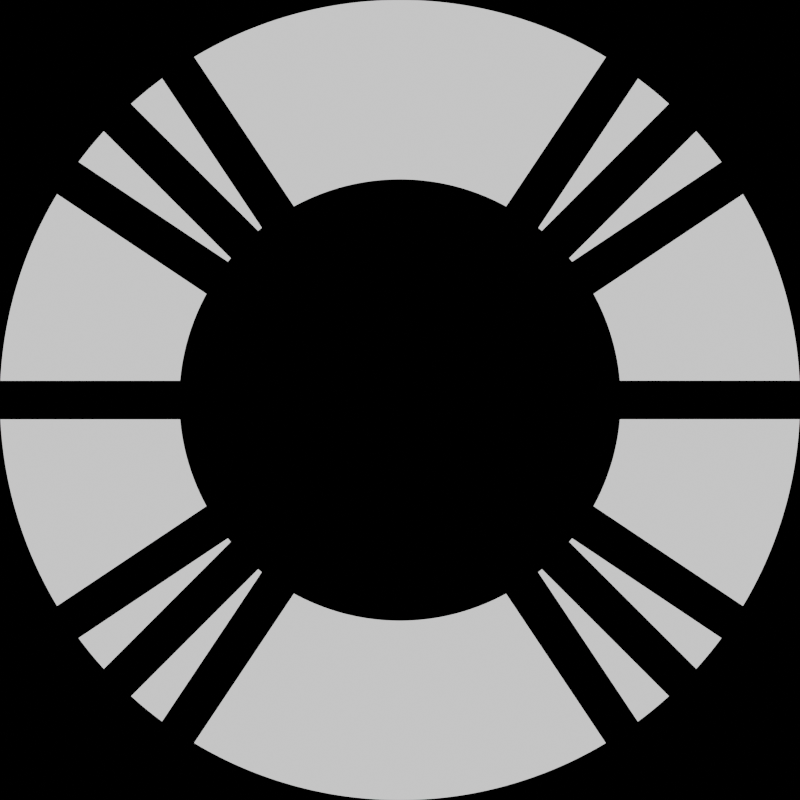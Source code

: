 # Source: crispyfortress_icon.blend  (saved by Blender 4.2.66; exported with 4.5.12 LTS)
import bpy
from mathutils import Matrix  # noqa: F401  (used for matrix-valued properties, if any)

bpy.ops.wm.read_factory_settings(use_empty=True)
scene = bpy.context.scene
scene.name = 'Scene'

# ---- collections
col_collection = bpy.data.collections.new('Collection'); scene.collection.children.link(col_collection)

# ---- materials (node trees are filled in below, after node groups)
mat_material_001 = bpy.data.materials.new('Material.001')
mat_material = bpy.data.materials.new('Material')
mat_material.alpha_threshold = 0.0
mat_material.use_transparent_shadow = False
mat_material.roughness = 0.5
mat_material.line_color = (0.0, 0.0, 0.0, 1.0)

# ---- material node trees
mat_material_001.use_nodes = True; mat_material_001.node_tree.nodes.clear()
_N = mat_material_001.node_tree.nodes; _L = mat_material_001.node_tree.links
n0 = _N.new('ShaderNodeOutputMaterial'); n0.name = 'Material Output'; n0.location = (300, 300)
n1 = _N.new('ShaderNodeValToRGB'); n1.name = 'Color Ramp'; n1.location = (-83, 268)
while len(n1.color_ramp.elements) > 1: n1.color_ramp.elements.remove(n1.color_ramp.elements[-1])
n1.color_ramp.elements[0].position = 0.0; n1.color_ramp.elements[0].color = (0.0, 0.0, 0.0, 1.0)
_e = n1.color_ramp.elements.new(1.0); _e.color = (1.0, 1.0, 1.0, 1.0)
n1.inputs[0].default_value = 1.0
_L.new(n1.outputs[0], n0.inputs[0])
n0.is_active_output = True
mat_material.use_nodes = True; mat_material.node_tree.nodes.clear()
_N = mat_material.node_tree.nodes; _L = mat_material.node_tree.links
n0 = _N.new('ShaderNodeOutputMaterial'); n0.name = 'Material Output'; n0.location = (300, 300)
n1 = _N.new('ShaderNodeValToRGB'); n1.name = 'Color Ramp'; n1.location = (-134, 279)
while len(n1.color_ramp.elements) > 1: n1.color_ramp.elements.remove(n1.color_ramp.elements[-1])
n1.color_ramp.elements[0].position = 0.0; n1.color_ramp.elements[0].color = (0.0, 0.0, 0.0, 1.0)
_e = n1.color_ramp.elements.new(1.0); _e.color = (1.0, 1.0, 1.0, 1.0)
n1.inputs[0].default_value = 0.0
_L.new(n1.outputs[0], n0.inputs[0])
n0.is_active_output = True

# ---- world
world_world = bpy.data.worlds.new('World'); scene.world = world_world
world_world.use_nodes = True; world_world.node_tree.nodes.clear()
_N = world_world.node_tree.nodes; _L = world_world.node_tree.links
n0 = _N.new('ShaderNodeOutputWorld'); n0.name = 'World Output'; n0.location = (300, 300)
n1 = _N.new('ShaderNodeBackground'); n1.name = 'Background'; n1.location = (10, 300)
n1.inputs[0].default_value = (0.05088, 0.05088, 0.05088, 1.0)
_L.new(n1.outputs[0], n0.inputs[0])
n0.is_active_output = True
world_world.color = (0.05088, 0.05088, 0.05088)
world_world.sun_shadow_jitter_overblur = 0.0

# ---- cameras
cam_camera_001 = bpy.data.cameras.new('Camera.001')
cam_camera_001.type = 'ORTHO'
cam_camera_001.ortho_scale = 2.0

# ---- meshes
me_plane = bpy.data.meshes.new('Plane')
me_plane.from_pydata([(0.0, 1.0, 0.0), (-0.01227, 0.9999, 0.0), (-0.02454, 0.9997, 0.0), (-0.03681, 0.9993, 0.0), (-0.04907, 0.9988, 0.0), (-0.06132, 0.9981, 0.0), (-0.07356, 0.9973, 0.0), (-0.0858, 0.9963, 0.0), (-0.09802, 0.9952, 0.0), (-0.1102, 0.9939, 0.0), (-0.1224, 0.9925, 0.0), (-0.1346, 0.9909, 0.0), (-0.1467, 0.9892, 0.0), (-0.1589, 0.9873, 0.0), (-0.171, 0.9853, 0.0), (-0.183, 0.9831, 0.0), (-0.1951, 0.9808, 0.0), (-0.2071, 0.9783, 0.0), (-0.2191, 0.9757, 0.0), (-0.2311, 0.9729, 0.0), (-0.243, 0.97, 0.0), (-0.2549, 0.967, 0.0), (-0.2667, 0.9638, 0.0), (-0.2785, 0.9604, 0.0), (-0.2903, 0.9569, 0.0), (-0.302, 0.9533, 0.0), (-0.3137, 0.9495, 0.0), (-0.3253, 0.9456, 0.0), (-0.3369, 0.9415, 0.0), (-0.3484, 0.9373, 0.0), (-0.3599, 0.933, 0.0), (-0.3713, 0.9285, 0.0), (-0.3827, 0.9239, 0.0), (-0.394, 0.9191, 0.0), (-0.4052, 0.9142, 0.0), (-0.4164, 0.9092, 0.0), (-0.4276, 0.904, 0.0), (-0.4386, 0.8987, 0.0), (-0.4496, 0.8932, 0.0), (-0.4605, 0.8876, 0.0), (-0.4714, 0.8819, 0.0), (-0.4822, 0.8761, 0.0), (-0.4929, 0.8701, 0.0), (-0.5035, 0.864, 0.0), (-0.5141, 0.8577, 0.0), (-0.5246, 0.8514, 0.0), (-0.535, 0.8449, 0.0), (-0.5453, 0.8382, 0.0), (-0.5556, 0.8315, 0.0), (-0.5657, 0.8246, 0.0), (-0.5758, 0.8176, 0.0), (-0.5858, 0.8105, 0.0), (-0.5957, 0.8032, 0.0), (-0.6055, 0.7958, 0.0), (-0.6152, 0.7883, 0.0), (-0.6249, 0.7807, 0.0), (-0.6344, 0.773, 0.0), (-0.6438, 0.7652, 0.0), (-0.6532, 0.7572, 0.0), (-0.6624, 0.7491, 0.0), (-0.6716, 0.741, 0.0), (-0.6806, 0.7327, 0.0), (-0.6895, 0.7242, 0.0), (-0.6984, 0.7157, 0.0), (-0.7071, 0.7071, 0.0), (-0.7157, 0.6984, 0.0), (-0.7242, 0.6895, 0.0), (-0.7327, 0.6806, 0.0), (-0.741, 0.6716, 0.0), (-0.7491, 0.6624, 0.0), (-0.7572, 0.6532, 0.0), (-0.7652, 0.6438, 0.0), (-0.773, 0.6344, 0.0), (-0.7807, 0.6249, 0.0), (-0.7883, 0.6152, 0.0), (-0.7958, 0.6055, 0.0), (-0.8032, 0.5957, 0.0), (-0.8105, 0.5858, 0.0), (-0.8176, 0.5758, 0.0), (-0.8246, 0.5657, 0.0), (-0.8315, 0.5556, 0.0), (-0.8382, 0.5453, 0.0), (-0.8449, 0.535, 0.0), (-0.8514, 0.5246, 0.0), (-0.8577, 0.5141, 0.0), (-0.864, 0.5035, 0.0), (-0.8701, 0.4929, 0.0), (-0.8761, 0.4822, 0.0), (-0.8819, 0.4714, 0.0), (-0.8876, 0.4605, 0.0), (-0.8932, 0.4496, 0.0), (-0.8987, 0.4386, 0.0), (-0.904, 0.4276, 0.0), (-0.9092, 0.4164, 0.0), (-0.9142, 0.4052, 0.0), (-0.9191, 0.394, 0.0), (-0.9239, 0.3827, 0.0), (-0.9285, 0.3713, 0.0), (-0.933, 0.3599, 0.0), (-0.9373, 0.3484, 0.0), (-0.9415, 0.3369, 0.0), (-0.9456, 0.3253, 0.0), (-0.9495, 0.3137, 0.0), (-0.9533, 0.302, 0.0), (-0.9569, 0.2903, 0.0), (-0.9604, 0.2785, 0.0), (-0.9638, 0.2667, 0.0), (-0.967, 0.2549, 0.0), (-0.97, 0.243, 0.0), (-0.9729, 0.2311, 0.0), (-0.9757, 0.2191, 0.0), (-0.9783, 0.2071, 0.0), (-0.9808, 0.1951, 0.0), (-0.9831, 0.183, 0.0), (-0.9853, 0.171, 0.0), (-0.9873, 0.1589, 0.0), (-0.9892, 0.1467, 0.0), (-0.9909, 0.1346, 0.0), (-0.9925, 0.1224, 0.0), (-0.9939, 0.1102, 0.0), (-0.9952, 0.09802, 0.0), (-0.9963, 0.0858, 0.0), (-0.9973, 0.07356, 0.0), (-0.9981, 0.06132, 0.0), (-0.9988, 0.04907, 0.0), (-0.9993, 0.03681, 0.0), (-0.9997, 0.02454, 0.0), (-0.9999, 0.01227, 0.0), (-1.0, 0.0, 0.0), (-0.9999, -0.01227, 0.0), (-0.9997, -0.02454, 0.0), (-0.9993, -0.03681, 0.0), (-0.9988, -0.04907, 0.0), (-0.9981, -0.06132, 0.0), (-0.9973, -0.07356, 0.0), (-0.9963, -0.0858, 0.0), (-0.9952, -0.09802, 0.0), (-0.9939, -0.1102, 0.0), (-0.9925, -0.1224, 0.0), (-0.9909, -0.1346, 0.0), (-0.9892, -0.1467, 0.0), (-0.9873, -0.1589, 0.0), (-0.9853, -0.171, 0.0), (-0.9831, -0.183, 0.0), (-0.9808, -0.1951, 0.0), (-0.9783, -0.2071, 0.0), (-0.9757, -0.2191, 0.0), (-0.9729, -0.2311, 0.0), (-0.97, -0.243, 0.0), (-0.967, -0.2549, 0.0), (-0.9638, -0.2667, 0.0), (-0.9604, -0.2785, 0.0), (-0.9569, -0.2903, 0.0), (-0.9533, -0.302, 0.0), (-0.9495, -0.3137, 0.0), (-0.9456, -0.3253, 0.0), (-0.9415, -0.3369, 0.0), (-0.9373, -0.3484, 0.0), (-0.933, -0.3599, 0.0), (-0.9285, -0.3713, 0.0), (-0.9239, -0.3827, 0.0), (-0.9191, -0.394, 0.0), (-0.9142, -0.4052, 0.0), (-0.9092, -0.4164, 0.0), (-0.904, -0.4276, 0.0), (-0.8987, -0.4386, 0.0), (-0.8932, -0.4496, 0.0), (-0.8876, -0.4605, 0.0), (-0.8819, -0.4714, 0.0), (-0.8761, -0.4822, 0.0), (-0.8701, -0.4929, 0.0), (-0.864, -0.5035, 0.0), (-0.8577, -0.5141, 0.0), (-0.8514, -0.5246, 0.0), (-0.8449, -0.535, 0.0), (-0.8382, -0.5453, 0.0), (-0.8315, -0.5556, 0.0), (-0.8246, -0.5657, 0.0), (-0.8176, -0.5758, 0.0), (-0.8105, -0.5858, 0.0), (-0.8032, -0.5957, 0.0), (-0.7958, -0.6055, 0.0), (-0.7883, -0.6152, 0.0), (-0.7807, -0.6249, 0.0), (-0.773, -0.6344, 0.0), (-0.7652, -0.6438, 0.0), (-0.7572, -0.6532, 0.0), (-0.7491, -0.6624, 0.0), (-0.741, -0.6716, 0.0), (-0.7327, -0.6806, 0.0), (-0.7242, -0.6895, 0.0), (-0.7157, -0.6984, 0.0), (-0.7071, -0.7071, 0.0), (-0.6984, -0.7157, 0.0), (-0.6895, -0.7242, 0.0), (-0.6806, -0.7327, 0.0), (-0.6716, -0.741, 0.0), (-0.6624, -0.7491, 0.0), (-0.6532, -0.7572, 0.0), (-0.6438, -0.7652, 0.0), (-0.6344, -0.773, 0.0), (-0.6249, -0.7807, 0.0), (-0.6152, -0.7883, 0.0), (-0.6055, -0.7958, 0.0), (-0.5957, -0.8032, 0.0), (-0.5858, -0.8105, 0.0), (-0.5758, -0.8176, 0.0), (-0.5657, -0.8246, 0.0), (-0.5556, -0.8315, 0.0), (-0.5453, -0.8382, 0.0), (-0.535, -0.8449, 0.0), (-0.5246, -0.8514, 0.0), (-0.5141, -0.8577, 0.0), (-0.5035, -0.864, 0.0), (-0.4929, -0.8701, 0.0), (-0.4822, -0.8761, 0.0), (-0.4714, -0.8819, 0.0), (-0.4605, -0.8876, 0.0), (-0.4496, -0.8932, 0.0), (-0.4386, -0.8987, 0.0), (-0.4276, -0.904, 0.0), (-0.4164, -0.9092, 0.0), (-0.4052, -0.9142, 0.0), (-0.394, -0.9191, 0.0), (-0.3827, -0.9239, 0.0), (-0.3713, -0.9285, 0.0), (-0.3599, -0.933, 0.0), (-0.3484, -0.9373, 0.0), (-0.3369, -0.9415, 0.0), (-0.3253, -0.9456, 0.0), (-0.3137, -0.9495, 0.0), (-0.302, -0.9533, 0.0), (-0.2903, -0.9569, 0.0), (-0.2785, -0.9604, 0.0), (-0.2667, -0.9638, 0.0), (-0.2549, -0.967, 0.0), (-0.243, -0.97, 0.0), (-0.2311, -0.9729, 0.0), (-0.2191, -0.9757, 0.0), (-0.2071, -0.9783, 0.0), (-0.1951, -0.9808, 0.0), (-0.183, -0.9831, 0.0), (-0.171, -0.9853, 0.0), (-0.1589, -0.9873, 0.0), (-0.1467, -0.9892, 0.0), (-0.1346, -0.9909, 0.0), (-0.1224, -0.9925, 0.0), (-0.1102, -0.9939, 0.0), (-0.09802, -0.9952, 0.0), (-0.0858, -0.9963, 0.0), (-0.07356, -0.9973, 0.0), (-0.06132, -0.9981, 0.0), (-0.04907, -0.9988, 0.0), (-0.03681, -0.9993, 0.0), (-0.02454, -0.9997, 0.0), (-0.01227, -0.9999, 0.0), (0.0, -1.0, 0.0), (0.01227, -0.9999, 0.0), (0.02454, -0.9997, 0.0), (0.03681, -0.9993, 0.0), (0.04907, -0.9988, 0.0), (0.06132, -0.9981, 0.0), (0.07356, -0.9973, 0.0), (0.0858, -0.9963, 0.0), (0.09802, -0.9952, 0.0), (0.1102, -0.9939, 0.0), (0.1224, -0.9925, 0.0), (0.1346, -0.9909, 0.0), (0.1467, -0.9892, 0.0), (0.1589, -0.9873, 0.0), (0.171, -0.9853, 0.0), (0.183, -0.9831, 0.0), (0.1951, -0.9808, 0.0), (0.2071, -0.9783, 0.0), (0.2191, -0.9757, 0.0), (0.2311, -0.9729, 0.0), (0.243, -0.97, 0.0), (0.2549, -0.967, 0.0), (0.2667, -0.9638, 0.0), (0.2785, -0.9604, 0.0), (0.2903, -0.9569, 0.0), (0.302, -0.9533, 0.0), (0.3137, -0.9495, 0.0), (0.3253, -0.9456, 0.0), (0.3369, -0.9415, 0.0), (0.3484, -0.9373, 0.0), (0.3599, -0.933, 0.0), (0.3713, -0.9285, 0.0), (0.3827, -0.9239, 0.0), (0.394, -0.9191, 0.0), (0.4052, -0.9142, 0.0), (0.4164, -0.9092, 0.0), (0.4276, -0.904, 0.0), (0.4386, -0.8987, 0.0), (0.4496, -0.8932, 0.0), (0.4605, -0.8876, 0.0), (0.4714, -0.8819, 0.0), (0.4822, -0.8761, 0.0), (0.4929, -0.8701, 0.0), (0.5035, -0.864, 0.0), (0.5141, -0.8577, 0.0), (0.5246, -0.8514, 0.0), (0.535, -0.8449, 0.0), (0.5453, -0.8382, 0.0), (0.5556, -0.8315, 0.0), (0.5657, -0.8246, 0.0), (0.5758, -0.8176, 0.0), (0.5858, -0.8105, 0.0), (0.5957, -0.8032, 0.0), (0.6055, -0.7958, 0.0), (0.6152, -0.7883, 0.0), (0.6249, -0.7807, 0.0), (0.6344, -0.773, 0.0), (0.6438, -0.7652, 0.0), (0.6532, -0.7572, 0.0), (0.6624, -0.7491, 0.0), (0.6716, -0.741, 0.0), (0.6806, -0.7327, 0.0), (0.6895, -0.7242, 0.0), (0.6984, -0.7157, 0.0), (0.7071, -0.7071, 0.0), (0.7157, -0.6984, 0.0), (0.7242, -0.6895, 0.0), (0.7327, -0.6806, 0.0), (0.741, -0.6716, 0.0), (0.7491, -0.6624, 0.0), (0.7572, -0.6532, 0.0), (0.7652, -0.6438, 0.0), (0.773, -0.6344, 0.0), (0.7807, -0.6249, 0.0), (0.7883, -0.6152, 0.0), (0.7958, -0.6055, 0.0), (0.8032, -0.5957, 0.0), (0.8105, -0.5858, 0.0), (0.8176, -0.5758, 0.0), (0.8246, -0.5657, 0.0), (0.8315, -0.5556, 0.0), (0.8382, -0.5453, 0.0), (0.8449, -0.535, 0.0), (0.8514, -0.5246, 0.0), (0.8577, -0.5141, 0.0), (0.864, -0.5035, 0.0), (0.8701, -0.4929, 0.0), (0.8761, -0.4822, 0.0), (0.8819, -0.4714, 0.0), (0.8876, -0.4605, 0.0), (0.8932, -0.4496, 0.0), (0.8987, -0.4386, 0.0), (0.904, -0.4276, 0.0), (0.9092, -0.4164, 0.0), (0.9142, -0.4052, 0.0), (0.9191, -0.394, 0.0), (0.9239, -0.3827, 0.0), (0.9285, -0.3713, 0.0), (0.933, -0.3599, 0.0), (0.9373, -0.3484, 0.0), (0.9415, -0.3369, 0.0), (0.9456, -0.3253, 0.0), (0.9495, -0.3137, 0.0), (0.9533, -0.302, 0.0), (0.9569, -0.2903, 0.0), (0.9604, -0.2785, 0.0), (0.9638, -0.2667, 0.0), (0.967, -0.2549, 0.0), (0.97, -0.243, 0.0), (0.9729, -0.2311, 0.0), (0.9757, -0.2191, 0.0), (0.9783, -0.2071, 0.0), (0.9808, -0.1951, 0.0), (0.9831, -0.183, 0.0), (0.9853, -0.171, 0.0), (0.9873, -0.1589, 0.0), (0.9892, -0.1467, 0.0), (0.9909, -0.1346, 0.0), (0.9925, -0.1224, 0.0), (0.9939, -0.1102, 0.0), (0.9952, -0.09802, 0.0), (0.9963, -0.0858, 0.0), (0.9973, -0.07356, 0.0), (0.9981, -0.06132, 0.0), (0.9988, -0.04907, 0.0), (0.9993, -0.03681, 0.0), (0.9997, -0.02454, 0.0), (0.9999, -0.01227, 0.0), (1.0, 0.0, 0.0), (0.9999, 0.01227, 0.0), (0.9997, 0.02454, 0.0), (0.9993, 0.03681, 0.0), (0.9988, 0.04907, 0.0), (0.9981, 0.06132, 0.0), (0.9973, 0.07356, 0.0), (0.9963, 0.0858, 0.0), (0.9952, 0.09802, 0.0), (0.9939, 0.1102, 0.0), (0.9925, 0.1224, 0.0), (0.9909, 0.1346, 0.0), (0.9892, 0.1467, 0.0), (0.9873, 0.1589, 0.0), (0.9853, 0.171, 0.0), (0.9831, 0.183, 0.0), (0.9808, 0.1951, 0.0), (0.9783, 0.2071, 0.0), (0.9757, 0.2191, 0.0), (0.9729, 0.2311, 0.0), (0.97, 0.243, 0.0), (0.967, 0.2549, 0.0), (0.9638, 0.2667, 0.0), (0.9604, 0.2785, 0.0), (0.9569, 0.2903, 0.0), (0.9533, 0.302, 0.0), (0.9495, 0.3137, 0.0), (0.9456, 0.3253, 0.0), (0.9415, 0.3369, 0.0), (0.9373, 0.3484, 0.0), (0.933, 0.3599, 0.0), (0.9285, 0.3713, 0.0), (0.9239, 0.3827, 0.0), (0.9191, 0.394, 0.0), (0.9142, 0.4052, 0.0), (0.9092, 0.4164, 0.0), (0.904, 0.4276, 0.0), (0.8987, 0.4386, 0.0), (0.8932, 0.4496, 0.0), (0.8876, 0.4605, 0.0), (0.8819, 0.4714, 0.0), (0.8761, 0.4822, 0.0), (0.8701, 0.4929, 0.0), (0.864, 0.5035, 0.0), (0.8577, 0.5141, 0.0), (0.8514, 0.5246, 0.0), (0.8449, 0.535, 0.0), (0.8382, 0.5453, 0.0), (0.8315, 0.5556, 0.0), (0.8246, 0.5657, 0.0), (0.8176, 0.5758, 0.0), (0.8105, 0.5858, 0.0), (0.8032, 0.5957, 0.0), (0.7958, 0.6055, 0.0), (0.7883, 0.6152, 0.0), (0.7807, 0.6249, 0.0), (0.773, 0.6344, 0.0), (0.7652, 0.6438, 0.0), (0.7572, 0.6532, 0.0), (0.7491, 0.6624, 0.0), (0.741, 0.6716, 0.0), (0.7327, 0.6806, 0.0), (0.7242, 0.6895, 0.0), (0.7157, 0.6984, 0.0), (0.7071, 0.7071, 0.0), (0.6984, 0.7157, 0.0), (0.6895, 0.7242, 0.0), (0.6806, 0.7327, 0.0), (0.6716, 0.741, 0.0), (0.6624, 0.7491, 0.0), (0.6532, 0.7572, 0.0), (0.6438, 0.7652, 0.0), (0.6344, 0.773, 0.0), (0.6249, 0.7807, 0.0), (0.6152, 0.7883, 0.0), (0.6055, 0.7958, 0.0), (0.5957, 0.8032, 0.0), (0.5858, 0.8105, 0.0), (0.5758, 0.8176, 0.0), (0.5657, 0.8246, 0.0), (0.5556, 0.8315, 0.0), (0.5453, 0.8382, 0.0), (0.535, 0.8449, 0.0), (0.5246, 0.8514, 0.0), (0.5141, 0.8577, 0.0), (0.5035, 0.864, 0.0), (0.4929, 0.8701, 0.0), (0.4822, 0.8761, 0.0), (0.4714, 0.8819, 0.0), (0.4605, 0.8876, 0.0), (0.4496, 0.8932, 0.0), (0.4386, 0.8987, 0.0), (0.4276, 0.904, 0.0), (0.4164, 0.9092, 0.0), (0.4052, 0.9142, 0.0), (0.394, 0.9191, 0.0), (0.3827, 0.9239, 0.0), (0.3713, 0.9285, 0.0), (0.3599, 0.933, 0.0), (0.3484, 0.9373, 0.0), (0.3369, 0.9415, 0.0), (0.3253, 0.9456, 0.0), (0.3137, 0.9495, 0.0), (0.302, 0.9533, 0.0), (0.2903, 0.9569, 0.0), (0.2785, 0.9604, 0.0), (0.2667, 0.9638, 0.0), (0.2549, 0.967, 0.0), (0.243, 0.97, 0.0), (0.2311, 0.9729, 0.0), (0.2191, 0.9757, 0.0), (0.2071, 0.9783, 0.0), (0.1951, 0.9808, 0.0), (0.183, 0.9831, 0.0), (0.171, 0.9853, 0.0), (0.1589, 0.9873, 0.0), (0.1467, 0.9892, 0.0), (0.1346, 0.9909, 0.0), (0.1224, 0.9925, 0.0), (0.1102, 0.9939, 0.0), (0.09802, 0.9952, 0.0), (0.0858, 0.9963, 0.0), (0.07356, 0.9973, 0.0), (0.06132, 0.9981, 0.0), (0.04907, 0.9988, 0.0), (0.03681, 0.9993, 0.0), (0.02454, 0.9997, 0.0), (0.01227, 0.9999, 0.0), (0.006773, 0.5519, 0.0), (0.01354, 0.5517, 0.0), (0.02031, 0.5515, 0.0), (0.02708, 0.5512, 0.0), (0.03384, 0.5509, 0.0), (0.0406, 0.5504, 0.0), (0.04735, 0.5499, 0.0), (0.0541, 0.5492, 0.0), (0.06083, 0.5485, 0.0), (0.06756, 0.5477, 0.0), (0.07427, 0.5469, 0.0), (0.08098, 0.5459, 0.0), (0.08767, 0.5449, 0.0), (0.09435, 0.5438, 0.0), (0.101, 0.5426, 0.0), (0.1077, 0.5413, 0.0), (0.1143, 0.5399, 0.0), (0.1209, 0.5385, 0.0), (0.1275, 0.537, 0.0), (0.1341, 0.5354, 0.0), (0.1407, 0.5337, 0.0), (0.1472, 0.5319, 0.0), (0.1537, 0.5301, 0.0), (0.1602, 0.5281, 0.0), (0.1667, 0.5261, 0.0), (0.1731, 0.524, 0.0), (0.1795, 0.5219, 0.0), (0.1859, 0.5196, 0.0), (0.1923, 0.5173, 0.0), (0.1986, 0.5149, 0.0), (0.2049, 0.5124, 0.0), (0.2112, 0.5099, 0.0), (0.2174, 0.5073, 0.0), (0.2237, 0.5045, 0.0), (0.2298, 0.5018, 0.0), (0.236, 0.4989, 0.0), (0.2421, 0.496, 0.0), (0.2481, 0.493, 0.0), (0.2542, 0.4899, 0.0), (0.2602, 0.4867, 0.0), (0.2661, 0.4835, 0.0), (0.272, 0.4802, 0.0), (0.2779, 0.4768, 0.0), (0.2837, 0.4734, 0.0), (0.2895, 0.4699, 0.0), (0.2953, 0.4663, 0.0), (0.301, 0.4626, 0.0), (0.3066, 0.4589, 0.0), (0.3122, 0.4551, 0.0), (0.3178, 0.4512, 0.0), (0.3233, 0.4473, 0.0), (0.3288, 0.4433, 0.0), (0.3342, 0.4392, 0.0), (0.3395, 0.4351, 0.0), (0.3449, 0.4309, 0.0), (0.3501, 0.4266, 0.0), (0.3553, 0.4223, 0.0), (0.3605, 0.4179, 0.0), (0.3656, 0.4134, 0.0), (0.3706, 0.4089, 0.0), (0.3756, 0.4043, 0.0), (0.3806, 0.3997, 0.0), (0.3854, 0.395, 0.0), (0.3902, 0.3902, 0.0), (0.395, 0.3854, 0.0), (0.3997, 0.3806, 0.0), (0.4043, 0.3756, 0.0), (0.4089, 0.3706, 0.0), (0.4134, 0.3656, 0.0), (0.4179, 0.3605, 0.0), (0.4223, 0.3553, 0.0), (0.4266, 0.3501, 0.0), (0.4309, 0.3449, 0.0), (0.4351, 0.3395, 0.0), (0.4392, 0.3342, 0.0), (0.4433, 0.3288, 0.0), (0.4473, 0.3233, 0.0), (0.4512, 0.3178, 0.0), (0.4551, 0.3122, 0.0), (0.4589, 0.3066, 0.0), (0.4626, 0.301, 0.0), (0.4663, 0.2953, 0.0), (0.4699, 0.2895, 0.0), (0.4734, 0.2837, 0.0), (0.4768, 0.2779, 0.0), (0.4802, 0.272, 0.0), (0.4835, 0.2661, 0.0), (0.4867, 0.2602, 0.0), (0.4899, 0.2542, 0.0), (0.493, 0.2481, 0.0), (0.496, 0.2421, 0.0), (0.4989, 0.236, 0.0), (0.5018, 0.2298, 0.0), (0.5045, 0.2237, 0.0), (0.5073, 0.2174, 0.0), (0.5099, 0.2112, 0.0), (0.5124, 0.2049, 0.0), (0.5149, 0.1986, 0.0), (0.5173, 0.1923, 0.0), (0.5196, 0.1859, 0.0), (0.5219, 0.1795, 0.0), (0.524, 0.1731, 0.0), (0.5261, 0.1667, 0.0), (0.5281, 0.1602, 0.0), (0.5301, 0.1537, 0.0), (0.5319, 0.1472, 0.0), (0.5337, 0.1407, 0.0), (0.5354, 0.1341, 0.0), (0.537, 0.1275, 0.0), (0.5385, 0.1209, 0.0), (0.5399, 0.1143, 0.0), (0.5413, 0.1077, 0.0), (0.5426, 0.101, 0.0), (0.5438, 0.09435, 0.0), (0.5449, 0.08767, 0.0), (0.5459, 0.08098, 0.0), (0.5469, 0.07427, 0.0), (0.5477, 0.06756, 0.0), (0.5485, 0.06083, 0.0), (0.5492, 0.0541, 0.0), (0.5499, 0.04735, 0.0), (0.5504, 0.0406, 0.0), (0.5509, 0.03384, 0.0), (0.5512, 0.02708, 0.0), (0.5515, 0.02031, 0.0), (0.5517, 0.01354, 0.0), (0.5519, 0.006773, 0.0), (0.5519, 0.0, 0.0), (0.5519, -0.006773, 0.0), (0.5517, -0.01354, 0.0), (0.5515, -0.02031, 0.0), (0.5512, -0.02708, 0.0), (0.5509, -0.03384, 0.0), (0.5504, -0.0406, 0.0), (0.5499, -0.04735, 0.0), (0.5492, -0.0541, 0.0), (0.5485, -0.06083, 0.0), (0.5477, -0.06756, 0.0), (0.5469, -0.07427, 0.0), (0.5459, -0.08098, 0.0), (0.5449, -0.08767, 0.0), (0.5438, -0.09435, 0.0), (0.5426, -0.101, 0.0), (0.5413, -0.1077, 0.0), (0.5399, -0.1143, 0.0), (0.5385, -0.1209, 0.0), (0.537, -0.1275, 0.0), (0.5354, -0.1341, 0.0), (0.5337, -0.1407, 0.0), (0.5319, -0.1472, 0.0), (0.5301, -0.1537, 0.0), (0.5281, -0.1602, 0.0), (0.5261, -0.1667, 0.0), (0.524, -0.1731, 0.0), (0.5219, -0.1795, 0.0), (0.5196, -0.1859, 0.0), (0.5173, -0.1923, 0.0), (0.5149, -0.1986, 0.0), (0.5124, -0.2049, 0.0), (0.5099, -0.2112, 0.0), (0.5073, -0.2174, 0.0), (0.5045, -0.2237, 0.0), (0.5018, -0.2298, 0.0), (0.4989, -0.236, 0.0), (0.496, -0.2421, 0.0), (0.493, -0.2481, 0.0), (0.4899, -0.2542, 0.0), (0.4867, -0.2602, 0.0), (0.4835, -0.2661, 0.0), (0.4802, -0.272, 0.0), (0.4768, -0.2779, 0.0), (0.4734, -0.2837, 0.0), (0.4699, -0.2895, 0.0), (0.4663, -0.2953, 0.0), (0.4626, -0.301, 0.0), (0.4589, -0.3066, 0.0), (0.4551, -0.3122, 0.0), (0.4512, -0.3178, 0.0), (0.4473, -0.3233, 0.0), (0.4433, -0.3288, 0.0), (0.4392, -0.3342, 0.0), (0.4351, -0.3395, 0.0), (0.4309, -0.3449, 0.0), (0.4266, -0.3501, 0.0), (0.4223, -0.3553, 0.0), (0.4179, -0.3605, 0.0), (0.4134, -0.3656, 0.0), (0.4089, -0.3706, 0.0), (0.4043, -0.3756, 0.0), (0.3997, -0.3806, 0.0), (0.395, -0.3854, 0.0), (0.3902, -0.3902, 0.0), (0.3854, -0.395, 0.0), (0.3806, -0.3997, 0.0), (0.3756, -0.4043, 0.0), (0.3706, -0.4089, 0.0), (0.3656, -0.4134, 0.0), (0.3605, -0.4179, 0.0), (0.3553, -0.4223, 0.0), (0.3501, -0.4266, 0.0), (0.3449, -0.4309, 0.0), (0.3395, -0.4351, 0.0), (0.3342, -0.4392, 0.0), (0.3288, -0.4433, 0.0), (0.3233, -0.4473, 0.0), (0.3178, -0.4512, 0.0), (0.3122, -0.4551, 0.0), (0.3066, -0.4589, 0.0), (0.301, -0.4626, 0.0), (0.2953, -0.4663, 0.0), (0.2895, -0.4699, 0.0), (0.2837, -0.4734, 0.0), (0.2779, -0.4768, 0.0), (0.272, -0.4802, 0.0), (0.2661, -0.4835, 0.0), (0.2602, -0.4867, 0.0), (0.2542, -0.4899, 0.0), (0.2481, -0.493, 0.0), (0.2421, -0.496, 0.0), (0.236, -0.4989, 0.0), (0.2298, -0.5018, 0.0), (0.2237, -0.5045, 0.0), (0.2174, -0.5073, 0.0), (0.2112, -0.5099, 0.0), (0.2049, -0.5124, 0.0), (0.1986, -0.5149, 0.0), (0.1923, -0.5173, 0.0), (0.1859, -0.5196, 0.0), (0.1795, -0.5219, 0.0), (0.1731, -0.524, 0.0), (0.1667, -0.5261, 0.0), (0.1602, -0.5281, 0.0), (0.1537, -0.5301, 0.0), (0.1472, -0.5319, 0.0), (0.1407, -0.5337, 0.0), (0.1341, -0.5354, 0.0), (0.1275, -0.537, 0.0), (0.1209, -0.5385, 0.0), (0.1143, -0.5399, 0.0), (0.1077, -0.5413, 0.0), (0.101, -0.5426, 0.0), (0.09435, -0.5438, 0.0), (0.08767, -0.5449, 0.0), (0.08098, -0.5459, 0.0), (0.07427, -0.5469, 0.0), (0.06756, -0.5477, 0.0), (0.06083, -0.5485, 0.0), (0.0541, -0.5492, 0.0), (0.04735, -0.5499, 0.0), (0.0406, -0.5504, 0.0), (0.03384, -0.5509, 0.0), (0.02708, -0.5512, 0.0), (0.02031, -0.5515, 0.0), (0.01354, -0.5517, 0.0), (0.006773, -0.5519, 0.0), (0.0, -0.5519, 0.0), (-0.006773, -0.5519, 0.0), (-0.01354, -0.5517, 0.0), (-0.02031, -0.5515, 0.0), (-0.02708, -0.5512, 0.0), (-0.03384, -0.5509, 0.0), (-0.0406, -0.5504, 0.0), (-0.04735, -0.5499, 0.0), (-0.0541, -0.5492, 0.0), (-0.06083, -0.5485, 0.0), (-0.06756, -0.5477, 0.0), (-0.07427, -0.5469, 0.0), (-0.08098, -0.5459, 0.0), (-0.08767, -0.5449, 0.0), (-0.09435, -0.5438, 0.0), (-0.101, -0.5426, 0.0), (-0.1077, -0.5413, 0.0), (-0.1143, -0.5399, 0.0), (-0.1209, -0.5385, 0.0), (-0.1275, -0.537, 0.0), (-0.1341, -0.5354, 0.0), (-0.1407, -0.5337, 0.0), (-0.1472, -0.5319, 0.0), (-0.1537, -0.5301, 0.0), (-0.1602, -0.5281, 0.0), (-0.1667, -0.5261, 0.0), (-0.1731, -0.524, 0.0), (-0.1795, -0.5219, 0.0), (-0.1859, -0.5196, 0.0), (-0.1923, -0.5173, 0.0), (-0.1986, -0.5149, 0.0), (-0.2049, -0.5124, 0.0), (-0.2112, -0.5099, 0.0), (-0.2174, -0.5073, 0.0), (-0.2237, -0.5045, 0.0), (-0.2298, -0.5018, 0.0), (-0.236, -0.4989, 0.0), (-0.2421, -0.496, 0.0), (-0.2481, -0.493, 0.0), (-0.2542, -0.4899, 0.0), (-0.2602, -0.4867, 0.0), (-0.2661, -0.4835, 0.0), (-0.272, -0.4802, 0.0), (-0.2779, -0.4768, 0.0), (-0.2837, -0.4734, 0.0), (-0.2895, -0.4699, 0.0), (-0.2953, -0.4663, 0.0), (-0.301, -0.4626, 0.0), (-0.3066, -0.4589, 0.0), (-0.3122, -0.4551, 0.0), (-0.3178, -0.4512, 0.0), (-0.3233, -0.4473, 0.0), (-0.3288, -0.4433, 0.0), (-0.3342, -0.4392, 0.0), (-0.3395, -0.4351, 0.0), (-0.3449, -0.4309, 0.0), (-0.3501, -0.4266, 0.0), (-0.3553, -0.4223, 0.0), (-0.3605, -0.4179, 0.0), (-0.3656, -0.4134, 0.0), (-0.3706, -0.4089, 0.0), (-0.3756, -0.4043, 0.0), (-0.3806, -0.3997, 0.0), (-0.3854, -0.395, 0.0), (-0.3902, -0.3902, 0.0), (-0.395, -0.3854, 0.0), (-0.3997, -0.3806, 0.0), (-0.4043, -0.3756, 0.0), (-0.4089, -0.3706, 0.0), (-0.4134, -0.3656, 0.0), (-0.4179, -0.3605, 0.0), (-0.4223, -0.3553, 0.0), (-0.4266, -0.3501, 0.0), (-0.4309, -0.3449, 0.0), (-0.4351, -0.3395, 0.0), (-0.4392, -0.3342, 0.0), (-0.4433, -0.3288, 0.0), (-0.4473, -0.3233, 0.0), (-0.4512, -0.3178, 0.0), (-0.4551, -0.3122, 0.0), (-0.4589, -0.3066, 0.0), (-0.4626, -0.301, 0.0), (-0.4663, -0.2953, 0.0), (-0.4699, -0.2895, 0.0), (-0.4734, -0.2837, 0.0), (-0.4768, -0.2779, 0.0), (-0.4802, -0.272, 0.0), (-0.4835, -0.2661, 0.0), (-0.4867, -0.2602, 0.0), (-0.4899, -0.2542, 0.0), (-0.493, -0.2481, 0.0), (-0.496, -0.2421, 0.0), (-0.4989, -0.236, 0.0), (-0.5018, -0.2298, 0.0), (-0.5045, -0.2237, 0.0), (-0.5073, -0.2174, 0.0), (-0.5099, -0.2112, 0.0), (-0.5124, -0.2049, 0.0), (-0.5149, -0.1986, 0.0), (-0.5173, -0.1923, 0.0), (-0.5196, -0.1859, 0.0), (-0.5219, -0.1795, 0.0), (-0.524, -0.1731, 0.0), (-0.5261, -0.1667, 0.0), (-0.5281, -0.1602, 0.0), (-0.5301, -0.1537, 0.0), (-0.5319, -0.1472, 0.0), (-0.5337, -0.1407, 0.0), (-0.5354, -0.1341, 0.0), (-0.537, -0.1275, 0.0), (-0.5385, -0.1209, 0.0), (-0.5399, -0.1143, 0.0), (-0.5413, -0.1077, 0.0), (-0.5426, -0.101, 0.0), (-0.5438, -0.09435, 0.0), (-0.5449, -0.08767, 0.0), (-0.5459, -0.08098, 0.0), (-0.5469, -0.07427, 0.0), (-0.5477, -0.06756, 0.0), (-0.5485, -0.06083, 0.0), (-0.5492, -0.0541, 0.0), (-0.5499, -0.04735, 0.0), (-0.5504, -0.0406, 0.0), (-0.5509, -0.03384, 0.0), (-0.5512, -0.02708, 0.0), (-0.5515, -0.02031, 0.0), (-0.5517, -0.01354, 0.0), (-0.5519, -0.006773, 0.0), (-0.5519, 0.0, 0.0), (-0.5519, 0.006773, 0.0), (-0.5517, 0.01354, 0.0), (-0.5515, 0.02031, 0.0), (-0.5512, 0.02708, 0.0), (-0.5509, 0.03384, 0.0), (-0.5504, 0.0406, 0.0), (-0.5499, 0.04735, 0.0), (-0.5492, 0.0541, 0.0), (-0.5485, 0.06083, 0.0), (-0.5477, 0.06756, 0.0), (-0.5469, 0.07427, 0.0), (-0.5459, 0.08098, 0.0), (-0.5449, 0.08767, 0.0), (-0.5438, 0.09435, 0.0), (-0.5426, 0.101, 0.0), (-0.5413, 0.1077, 0.0), (-0.5399, 0.1143, 0.0), (-0.5385, 0.1209, 0.0), (-0.537, 0.1275, 0.0), (-0.5354, 0.1341, 0.0), (-0.5337, 0.1407, 0.0), (-0.5319, 0.1472, 0.0), (-0.5301, 0.1537, 0.0), (-0.5281, 0.1602, 0.0), (-0.5261, 0.1667, 0.0), (-0.524, 0.1731, 0.0), (-0.5219, 0.1795, 0.0), (-0.5196, 0.1859, 0.0), (-0.5173, 0.1923, 0.0), (-0.5149, 0.1986, 0.0), (-0.5124, 0.2049, 0.0), (-0.5099, 0.2112, 0.0), (-0.5073, 0.2174, 0.0), (-0.5045, 0.2237, 0.0), (-0.5018, 0.2298, 0.0), (-0.4989, 0.236, 0.0), (-0.496, 0.2421, 0.0), (-0.493, 0.2481, 0.0), (-0.4899, 0.2542, 0.0), (-0.4867, 0.2602, 0.0), (-0.4835, 0.2661, 0.0), (-0.4802, 0.272, 0.0), (-0.4768, 0.2779, 0.0), (-0.4734, 0.2837, 0.0), (-0.4699, 0.2895, 0.0), (-0.4663, 0.2953, 0.0), (-0.4626, 0.301, 0.0), (-0.4589, 0.3066, 0.0), (-0.4551, 0.3122, 0.0), (-0.4512, 0.3178, 0.0), (-0.4473, 0.3233, 0.0), (-0.4433, 0.3288, 0.0), (-0.4392, 0.3342, 0.0), (-0.4351, 0.3395, 0.0), (-0.4309, 0.3449, 0.0), (-0.4266, 0.3501, 0.0), (-0.4223, 0.3553, 0.0), (-0.4179, 0.3605, 0.0), (-0.4134, 0.3656, 0.0), (-0.4089, 0.3706, 0.0), (-0.4043, 0.3756, 0.0), (-0.3997, 0.3806, 0.0), (-0.395, 0.3854, 0.0), (-0.3902, 0.3902, 0.0), (-0.3854, 0.395, 0.0), (-0.3806, 0.3997, 0.0), (-0.3756, 0.4043, 0.0), (-0.3706, 0.4089, 0.0), (-0.3656, 0.4134, 0.0), (-0.3605, 0.4179, 0.0), (-0.3553, 0.4223, 0.0), (-0.3501, 0.4266, 0.0), (-0.3449, 0.4309, 0.0), (-0.3395, 0.4351, 0.0), (-0.3342, 0.4392, 0.0), (-0.3288, 0.4433, 0.0), (-0.3233, 0.4473, 0.0), (-0.3178, 0.4512, 0.0), (-0.3122, 0.4551, 0.0), (-0.3066, 0.4589, 0.0), (-0.301, 0.4626, 0.0), (-0.2953, 0.4663, 0.0), (-0.2895, 0.4699, 0.0), (-0.2837, 0.4734, 0.0), (-0.2779, 0.4768, 0.0), (-0.272, 0.4802, 0.0), (-0.2661, 0.4835, 0.0), (-0.2602, 0.4867, 0.0), (-0.2542, 0.4899, 0.0), (-0.2481, 0.493, 0.0), (-0.2421, 0.496, 0.0), (-0.236, 0.4989, 0.0), (-0.2298, 0.5018, 0.0), (-0.2237, 0.5045, 0.0), (-0.2174, 0.5073, 0.0), (-0.2112, 0.5099, 0.0), (-0.2049, 0.5124, 0.0), (-0.1986, 0.5149, 0.0), (-0.1923, 0.5173, 0.0), (-0.1859, 0.5196, 0.0), (-0.1795, 0.5219, 0.0), (-0.1731, 0.524, 0.0), (-0.1667, 0.5261, 0.0), (-0.1602, 0.5281, 0.0), (-0.1537, 0.5301, 0.0), (-0.1472, 0.5319, 0.0), (-0.1407, 0.5337, 0.0), (-0.1341, 0.5354, 0.0), (-0.1275, 0.537, 0.0), (-0.1209, 0.5385, 0.0), (-0.1143, 0.5399, 0.0), (-0.1077, 0.5413, 0.0), (-0.101, 0.5426, 0.0), (-0.09435, 0.5438, 0.0), (-0.08767, 0.5449, 0.0), (-0.08098, 0.5459, 0.0), (-0.07427, 0.5469, 0.0), (-0.06756, 0.5477, 0.0), (-0.06083, 0.5485, 0.0), (-0.0541, 0.5492, 0.0), (-0.04735, 0.5499, 0.0), (-0.0406, 0.5504, 0.0), (-0.03384, 0.5509, 0.0), (-0.02708, 0.5512, 0.0), (-0.02031, 0.5515, 0.0), (-0.01354, 0.5517, 0.0), (-0.006773, 0.5519, 0.0), (0.0, 0.5519, 0.0)], [], [(241, 240, 783, 782), (105, 104, 919, 918), (447, 446, 577, 576), (311, 310, 713, 712), (34, 33, 990, 989), (104, 103, 920, 919), (240, 239, 784, 783), (310, 309, 714, 713), (446, 445, 578, 577), (103, 102, 921, 920), (33, 32, 991, 990), (309, 308, 715, 714), (239, 238, 785, 784), (102, 101, 922, 921), (445, 444, 579, 578), (308, 307, 716, 715), (32, 31, 992, 991), (101, 100, 923, 922), (411, 410, 613, 612), (238, 237, 786, 785), (307, 306, 717, 716), (410, 409, 614, 613), (444, 443, 580, 579), (100, 99, 924, 923), (203, 202, 821, 820), (31, 30, 993, 992), (306, 305, 718, 717), (409, 408, 615, 614), (237, 236, 787, 786), (0, 511, 512, 1023), (202, 201, 822, 821), (443, 442, 581, 580), (99, 98, 925, 924), (408, 407, 616, 615), (30, 29, 994, 993), (305, 304, 719, 718), (201, 200, 823, 822), (236, 235, 788, 787), (511, 510, 513, 512), (407, 406, 617, 616), (442, 441, 582, 581), (98, 97, 926, 925), (200, 199, 824, 823), (29, 28, 995, 994), (304, 303, 720, 719), (406, 405, 618, 617), (235, 234, 789, 788), (510, 509, 514, 513), (199, 198, 825, 824), (441, 440, 583, 582), (97, 96, 927, 926), (405, 404, 619, 618), (28, 27, 996, 995), (303, 302, 721, 720), (198, 197, 826, 825), (234, 233, 790, 789), (509, 508, 515, 514), (404, 403, 620, 619), (440, 439, 584, 583), (96, 95, 928, 927), (197, 196, 827, 826), (27, 26, 997, 996), (302, 301, 722, 721), (403, 402, 621, 620), (233, 232, 791, 790), (508, 507, 516, 515), (196, 195, 828, 827), (439, 438, 585, 584), (95, 94, 929, 928), (402, 401, 622, 621), (26, 25, 998, 997), (301, 300, 723, 722), (195, 194, 829, 828), (232, 231, 792, 791), (507, 506, 517, 516), (401, 400, 623, 622), (438, 437, 586, 585), (94, 93, 930, 929), (194, 193, 830, 829), (25, 24, 999, 998), (300, 299, 724, 723), (400, 399, 624, 623), (231, 230, 793, 792), (506, 505, 518, 517), (193, 192, 831, 830), (437, 436, 587, 586), (93, 92, 931, 930), (399, 398, 625, 624), (24, 23, 1000, 999), (299, 298, 725, 724), (192, 191, 832, 831), (230, 229, 794, 793), (505, 504, 519, 518), (398, 397, 626, 625), (436, 435, 588, 587), (92, 91, 932, 931), (191, 190, 833, 832), (23, 22, 1001, 1000), (298, 297, 726, 725), (397, 396, 627, 626), (229, 228, 795, 794), (504, 503, 520, 519), (190, 189, 834, 833), (435, 434, 589, 588), (91, 90, 933, 932), (396, 395, 628, 627), (22, 21, 1002, 1001), (297, 296, 727, 726), (189, 188, 835, 834), (228, 227, 796, 795), (503, 502, 521, 520), (395, 394, 629, 628), (434, 433, 590, 589), (90, 89, 934, 933), (188, 187, 836, 835), (21, 20, 1003, 1002), (296, 295, 728, 727), (394, 393, 630, 629), (227, 226, 797, 796), (502, 501, 522, 521), (187, 186, 837, 836), (433, 432, 591, 590), (89, 88, 935, 934), (393, 392, 631, 630), (20, 19, 1004, 1003), (295, 294, 729, 728), (186, 185, 838, 837), (226, 225, 798, 797), (501, 500, 523, 522), (392, 391, 632, 631), (432, 431, 592, 591), (88, 87, 936, 935), (185, 184, 839, 838), (19, 18, 1005, 1004), (294, 293, 730, 729), (391, 390, 633, 632), (225, 224, 799, 798), (500, 499, 524, 523), (184, 183, 840, 839), (431, 430, 593, 592), (87, 86, 937, 936), (390, 389, 634, 633), (18, 17, 1006, 1005), (293, 292, 731, 730), (183, 182, 841, 840), (224, 223, 800, 799), (499, 498, 525, 524), (389, 388, 635, 634), (430, 429, 594, 593), (86, 85, 938, 937), (182, 181, 842, 841), (17, 16, 1007, 1006), (292, 291, 732, 731), (388, 387, 636, 635), (223, 222, 801, 800), (498, 497, 526, 525), (181, 180, 843, 842), (429, 428, 595, 594), (85, 84, 939, 938), (387, 386, 637, 636), (16, 15, 1008, 1007), (291, 290, 733, 732), (180, 179, 844, 843), (222, 221, 802, 801), (497, 496, 527, 526), (386, 385, 638, 637), (428, 427, 596, 595), (84, 83, 940, 939), (179, 178, 845, 844), (15, 14, 1009, 1008), (290, 289, 734, 733), (385, 384, 639, 638), (221, 220, 803, 802), (496, 495, 528, 527), (178, 177, 846, 845), (427, 426, 597, 596), (83, 82, 941, 940), (384, 383, 640, 639), (14, 13, 1010, 1009), (289, 288, 735, 734), (177, 176, 847, 846), (220, 219, 804, 803), (495, 494, 529, 528), (383, 382, 641, 640), (426, 425, 598, 597), (82, 81, 942, 941), (176, 175, 848, 847), (13, 12, 1011, 1010), (288, 287, 736, 735), (382, 381, 642, 641), (219, 218, 805, 804), (494, 493, 530, 529), (175, 174, 849, 848), (425, 424, 599, 598), (81, 80, 943, 942), (381, 380, 643, 642), (12, 11, 1012, 1011), (287, 286, 737, 736), (174, 173, 850, 849), (218, 217, 806, 805), (493, 492, 531, 530), (380, 379, 644, 643), (424, 423, 600, 599), (80, 79, 944, 943), (173, 172, 851, 850), (11, 10, 1013, 1012), (286, 285, 738, 737), (379, 378, 645, 644), (217, 216, 807, 806), (492, 491, 532, 531), (172, 171, 852, 851), (423, 422, 601, 600), (79, 78, 945, 944), (378, 377, 646, 645), (10, 9, 1014, 1013), (285, 284, 739, 738), (171, 170, 853, 852), (216, 215, 808, 807), (491, 490, 533, 532), (377, 376, 647, 646), (422, 421, 602, 601), (78, 77, 946, 945), (170, 169, 854, 853), (9, 8, 1015, 1014), (284, 283, 740, 739), (376, 375, 648, 647), (215, 214, 809, 808), (490, 489, 534, 533), (169, 168, 855, 854), (421, 420, 603, 602), (77, 76, 947, 946), (375, 374, 649, 648), (8, 7, 1016, 1015), (283, 282, 741, 740), (168, 167, 856, 855), (214, 213, 810, 809), (489, 488, 535, 534), (374, 373, 650, 649), (420, 419, 604, 603), (76, 75, 948, 947), (167, 166, 857, 856), (7, 6, 1017, 1016), (282, 281, 742, 741), (373, 372, 651, 650), (213, 212, 811, 810), (488, 487, 536, 535), (166, 165, 858, 857), (419, 418, 605, 604), (75, 74, 949, 948), (372, 371, 652, 651), (6, 5, 1018, 1017), (281, 280, 743, 742), (165, 164, 859, 858), (212, 211, 812, 811), (487, 486, 537, 536), (371, 370, 653, 652), (418, 417, 606, 605), (74, 73, 950, 949), (164, 163, 860, 859), (5, 4, 1019, 1018), (280, 279, 744, 743), (370, 369, 654, 653), (211, 210, 813, 812), (486, 485, 538, 537), (163, 162, 861, 860), (417, 416, 607, 606), (73, 72, 951, 950), (369, 368, 655, 654), (4, 3, 1020, 1019), (279, 278, 745, 744), (162, 161, 862, 861), (210, 209, 814, 813), (485, 484, 539, 538), (368, 367, 656, 655), (416, 415, 608, 607), (72, 71, 952, 951), (161, 160, 863, 862), (3, 2, 1021, 1020), (278, 277, 746, 745), (367, 366, 657, 656), (209, 208, 815, 814), (484, 483, 540, 539), (160, 159, 864, 863), (415, 414, 609, 608), (71, 70, 953, 952), (366, 365, 658, 657), (2, 1, 1022, 1021), (277, 276, 747, 746), (159, 158, 865, 864), (208, 207, 816, 815), (483, 482, 541, 540), (365, 364, 659, 658), (414, 413, 610, 609), (70, 69, 954, 953), (158, 157, 866, 865), (1, 0, 1023, 1022), (276, 275, 748, 747), (364, 363, 660, 659), (207, 206, 817, 816), (482, 481, 542, 541), (157, 156, 867, 866), (413, 412, 611, 610), (69, 68, 955, 954), (363, 362, 661, 660), (206, 205, 818, 817), (275, 274, 749, 748), (156, 155, 868, 867), (412, 411, 612, 611), (481, 480, 543, 542), (362, 361, 662, 661), (205, 204, 819, 818), (68, 67, 956, 955), (155, 154, 869, 868), (204, 203, 820, 819), (274, 273, 750, 749), (361, 360, 663, 662), (480, 479, 544, 543), (154, 153, 870, 869), (67, 66, 957, 956), (360, 359, 664, 663), (273, 272, 751, 750), (153, 152, 871, 870), (479, 478, 545, 544), (359, 358, 665, 664), (66, 65, 958, 957), (152, 151, 872, 871), (272, 271, 752, 751), (358, 357, 666, 665), (478, 477, 546, 545), (151, 150, 873, 872), (65, 64, 959, 958), (357, 356, 667, 666), (271, 270, 753, 752), (150, 149, 874, 873), (477, 476, 547, 546), (356, 355, 668, 667), (64, 63, 960, 959), (149, 148, 875, 874), (270, 269, 754, 753), (355, 354, 669, 668), (476, 475, 548, 547), (148, 147, 876, 875), (63, 62, 961, 960), (354, 353, 670, 669), (269, 268, 755, 754), (147, 146, 877, 876), (475, 474, 549, 548), (353, 352, 671, 670), (62, 61, 962, 961), (146, 145, 878, 877), (268, 267, 756, 755), (352, 351, 672, 671), (474, 473, 550, 549), (145, 144, 879, 878), (61, 60, 963, 962), (351, 350, 673, 672), (267, 266, 757, 756), (144, 143, 880, 879), (473, 472, 551, 550), (350, 349, 674, 673), (60, 59, 964, 963), (143, 142, 881, 880), (266, 265, 758, 757), (349, 348, 675, 674), (472, 471, 552, 551), (142, 141, 882, 881), (59, 58, 965, 964), (348, 347, 676, 675), (265, 264, 759, 758), (141, 140, 883, 882), (471, 470, 553, 552), (347, 346, 677, 676), (58, 57, 966, 965), (140, 139, 884, 883), (264, 263, 760, 759), (346, 345, 678, 677), (470, 469, 554, 553), (139, 138, 885, 884), (57, 56, 967, 966), (345, 344, 679, 678), (263, 262, 761, 760), (138, 137, 886, 885), (469, 468, 555, 554), (344, 343, 680, 679), (56, 55, 968, 967), (137, 136, 887, 886), (262, 261, 762, 761), (343, 342, 681, 680), (468, 467, 556, 555), (136, 135, 888, 887), (55, 54, 969, 968), (342, 341, 682, 681), (261, 260, 763, 762), (135, 134, 889, 888), (467, 466, 557, 556), (341, 340, 683, 682), (54, 53, 970, 969), (134, 133, 890, 889), (260, 259, 764, 763), (340, 339, 684, 683), (466, 465, 558, 557), (133, 132, 891, 890), (53, 52, 971, 970), (339, 338, 685, 684), (259, 258, 765, 764), (132, 131, 892, 891), (465, 464, 559, 558), (338, 337, 686, 685), (52, 51, 972, 971), (131, 130, 893, 892), (258, 257, 766, 765), (337, 336, 687, 686), (464, 463, 560, 559), (130, 129, 894, 893), (51, 50, 973, 972), (336, 335, 688, 687), (257, 256, 767, 766), (129, 128, 895, 894), (463, 462, 561, 560), (335, 334, 689, 688), (50, 49, 974, 973), (128, 127, 896, 895), (256, 255, 768, 767), (334, 333, 690, 689), (462, 461, 562, 561), (127, 126, 897, 896), (49, 48, 975, 974), (333, 332, 691, 690), (255, 254, 769, 768), (126, 125, 898, 897), (461, 460, 563, 562), (332, 331, 692, 691), (48, 47, 976, 975), (125, 124, 899, 898), (254, 253, 770, 769), (331, 330, 693, 692), (460, 459, 564, 563), (124, 123, 900, 899), (47, 46, 977, 976), (330, 329, 694, 693), (253, 252, 771, 770), (123, 122, 901, 900), (459, 458, 565, 564), (329, 328, 695, 694), (46, 45, 978, 977), (122, 121, 902, 901), (252, 251, 772, 771), (328, 327, 696, 695), (458, 457, 566, 565), (121, 120, 903, 902), (45, 44, 979, 978), (327, 326, 697, 696), (251, 250, 773, 772), (120, 119, 904, 903), (457, 456, 567, 566), (326, 325, 698, 697), (44, 43, 980, 979), (119, 118, 905, 904), (250, 249, 774, 773), (325, 324, 699, 698), (456, 455, 568, 567), (118, 117, 906, 905), (43, 42, 981, 980), (324, 323, 700, 699), (249, 248, 775, 774), (117, 116, 907, 906), (455, 454, 569, 568), (323, 322, 701, 700), (42, 41, 982, 981), (116, 115, 908, 907), (248, 247, 776, 775), (322, 321, 702, 701), (454, 453, 570, 569), (115, 114, 909, 908), (41, 40, 983, 982), (321, 320, 703, 702), (247, 246, 777, 776), (114, 113, 910, 909), (453, 452, 571, 570), (320, 319, 704, 703), (40, 39, 984, 983), (113, 112, 911, 910), (246, 245, 778, 777), (319, 318, 705, 704), (452, 451, 572, 571), (112, 111, 912, 911), (39, 38, 985, 984), (318, 317, 706, 705), (245, 244, 779, 778), (111, 110, 913, 912), (451, 450, 573, 572), (317, 316, 707, 706), (38, 37, 986, 985), (110, 109, 914, 913), (244, 243, 780, 779), (316, 315, 708, 707), (450, 449, 574, 573), (109, 108, 915, 914), (37, 36, 987, 986), (315, 314, 709, 708), (243, 242, 781, 780), (108, 107, 916, 915), (449, 448, 575, 574), (314, 313, 710, 709), (36, 35, 988, 987), (107, 106, 917, 916), (242, 241, 782, 781), (313, 312, 711, 710), (448, 447, 576, 575), (106, 105, 918, 917), (35, 34, 989, 988), (312, 311, 712, 711)])
_uv = me_plane.uv_layers.new(name='UVMap')
_uv.uv.foreach_set('vector', [0.0, 0.0, 0.0, 0.0, 0.0, 0.0, 0.0, 0.0, 0.0, 0.0, 0.0, 0.0, 0.0, 0.0, 0.0, 0.0, 0.0, 0.0, 0.0, 0.0, 0.0, 0.0, 0.0, 0.0, 0.0, 0.0, 0.0, 0.0, 0.0, 0.0, 0.0, 0.0, 0.0, 0.0, 0.0, 0.0, 0.0, 0.0, 0.0, 0.0, 0.0, 0.0, 0.0, 0.0, 0.0, 0.0, 0.0, 0.0, 0.0, 0.0, 0.0, 0.0, 0.0, 0.0, 0.0, 0.0, 0.0, 0.0, 0.0, 0.0, 0.0, 0.0, 0.0, 0.0, 0.0, 0.0, 0.0, 0.0, 0.0, 0.0, 0.0, 0.0, 0.0, 0.0, 0.0, 0.0, 0.0, 0.0, 0.0, 0.0, 0.0, 0.0, 0.0, 0.0, 0.0, 0.0, 0.0, 0.0, 0.0, 0.0, 0.0, 0.0, 0.0, 0.0, 0.0, 0.0, 0.0, 0.0, 0.0, 0.0, 0.0, 0.0, 0.0, 0.0, 0.0, 0.0, 0.0, 0.0, 0.0, 0.0, 0.0, 0.0, 0.0, 0.0, 0.0, 0.0, 0.0, 0.0, 0.0, 0.0, 0.0, 0.0, 0.0, 0.0, 0.0, 0.0, 0.0, 0.0, 0.0, 0.0, 0.0, 0.0, 0.0, 0.0, 0.0, 0.0, 0.0, 0.0, 0.0, 0.0, 0.0, 0.0, 0.0, 0.0, 0.0, 0.0, 0.0, 0.0, 0.0, 0.0, 0.0, 0.0, 0.0, 0.0, 0.0, 0.0, 0.0, 0.0, 0.0, 0.0, 0.0, 0.0, 0.0, 0.0, 0.0, 0.0, 0.0, 0.0, 0.0, 0.0, 0.0, 0.0, 0.0, 0.0, 0.0, 0.0, 0.0, 0.0, 0.0, 0.0, 0.0, 0.0, 0.0, 0.0, 0.0, 0.0, 0.0, 0.0, 0.0, 0.0, 0.0, 0.0, 0.0, 0.0, 0.0, 0.0, 0.0, 0.0, 0.0, 0.0, 0.0, 0.0, 0.0, 0.0, 0.0, 0.0, 0.0, 0.0, 0.0, 0.0, 0.0, 0.0, 0.0, 0.0, 0.0, 0.0, 0.0, 0.0, 0.0, 0.0, 0.0, 0.0, 0.0, 0.0, 0.0, 0.0, 0.0, 0.0, 0.0, 0.0, 0.0, 0.0, 0.0, 0.0, 0.0, 0.0, 0.0, 0.0, 0.0, 0.0, 0.0, 0.0, 0.0, 0.0, 0.0, 0.0, 0.0, 0.0, 0.0, 0.0, 0.0, 0.0, 0.0, 0.0, 0.0, 0.0, 0.0, 0.0, 0.0, 0.0, 0.0, 0.0, 0.0, 0.0, 0.0, 0.0, 0.0, 0.0, 0.0, 0.0, 0.0, 0.0, 0.0, 0.0, 0.0, 0.0, 0.0, 0.0, 0.0, 0.0, 0.0, 0.0, 0.0, 0.0, 0.0, 0.0, 0.0, 0.0, 0.0, 0.0, 0.0, 0.0, 0.0, 0.0, 0.0, 0.0, 0.0, 0.0, 0.0, 0.0, 0.0, 0.0, 0.0, 0.0, 0.0, 0.0, 0.0, 0.0, 0.0, 0.0, 0.0, 0.0, 0.0, 0.0, 0.0, 0.0, 0.0, 0.0, 0.0, 0.0, 0.0, 0.0, 0.0, 0.0, 0.0, 0.0, 0.0, 0.0, 0.0, 0.0, 0.0, 0.0, 0.0, 0.0, 0.0, 0.0, 0.0, 0.0, 0.0, 0.0, 0.0, 0.0, 0.0, 0.0, 0.0, 0.0, 0.0, 0.0, 0.0, 0.0, 0.0, 0.0, 0.0, 0.0, 0.0, 0.0, 0.0, 0.0, 0.0, 0.0, 0.0, 0.0, 0.0, 0.0, 0.0, 0.0, 0.0, 0.0, 0.0, 0.0, 0.0, 0.0, 0.0, 0.0, 0.0, 0.0, 0.0, 0.0, 0.0, 0.0, 0.0, 0.0, 0.0, 0.0, 0.0, 0.0, 0.0, 0.0, 0.0, 0.0, 0.0, 0.0, 0.0, 0.0, 0.0, 0.0, 0.0, 0.0, 0.0, 0.0, 0.0, 0.0, 0.0, 0.0, 0.0, 0.0, 0.0, 0.0, 0.0, 0.0, 0.0, 0.0, 0.0, 0.0, 0.0, 0.0, 0.0, 0.0, 0.0, 0.0, 0.0, 0.0, 0.0, 0.0, 0.0, 0.0, 0.0, 0.0, 0.0, 0.0, 0.0, 0.0, 0.0, 0.0, 0.0, 0.0, 0.0, 0.0, 0.0, 0.0, 0.0, 0.0, 0.0, 0.0, 0.0, 0.0, 0.0, 0.0, 0.0, 0.0, 0.0, 0.0, 0.0, 0.0, 0.0, 0.0, 0.0, 0.0, 0.0, 0.0, 0.0, 0.0, 0.0, 0.0, 0.0, 0.0, 0.0, 0.0, 0.0, 0.0, 0.0, 0.0, 0.0, 0.0, 0.0, 0.0, 0.0, 0.0, 0.0, 0.0, 0.0, 0.0, 0.0, 0.0, 0.0, 0.0, 0.0, 0.0, 0.0, 0.0, 0.0, 0.0, 0.0, 0.0, 0.0, 0.0, 0.0, 0.0, 0.0, 0.0, 0.0, 0.0, 0.0, 0.0, 0.0, 0.0, 0.0, 0.0, 0.0, 0.0, 0.0, 0.0, 0.0, 0.0, 0.0, 0.0, 0.0, 0.0, 0.0, 0.0, 0.0, 0.0, 0.0, 0.0, 0.0, 0.0, 0.0, 0.0, 0.0, 0.0, 0.0, 0.0, 0.0, 0.0, 0.0, 0.0, 0.0, 0.0, 0.0, 0.0, 0.0, 0.0, 0.0, 0.0, 0.0, 0.0, 0.0, 0.0, 0.0, 0.0, 0.0, 0.0, 0.0, 0.0, 0.0, 0.0, 0.0, 0.0, 0.0, 0.0, 0.0, 0.0, 0.0, 0.0, 0.0, 0.0, 0.0, 0.0, 0.0, 0.0, 0.0, 0.0, 0.0, 0.0, 0.0, 0.0, 0.0, 0.0, 0.0, 0.0, 0.0, 0.0, 0.0, 0.0, 0.0, 0.0, 0.0, 0.0, 0.0, 0.0, 0.0, 0.0, 0.0, 0.0, 0.0, 0.0, 0.0, 0.0, 0.0, 0.0, 0.0, 0.0, 0.0, 0.0, 0.0, 0.0, 0.0, 0.0, 0.0, 0.0, 0.0, 0.0, 0.0, 0.0, 0.0, 0.0, 0.0, 0.0, 0.0, 0.0, 0.0, 0.0, 0.0, 0.0, 0.0, 0.0, 0.0, 0.0, 0.0, 0.0, 0.0, 0.0, 0.0, 0.0, 0.0, 0.0, 0.0, 0.0, 0.0, 0.0, 0.0, 0.0, 0.0, 0.0, 0.0, 0.0, 0.0, 0.0, 0.0, 0.0, 0.0, 0.0, 0.0, 0.0, 0.0, 0.0, 0.0, 0.0, 0.0, 0.0, 0.0, 0.0, 0.0, 0.0, 0.0, 0.0, 0.0, 0.0, 0.0, 0.0, 0.0, 0.0, 0.0, 0.0, 0.0, 0.0, 0.0, 0.0, 0.0, 0.0, 0.0, 0.0, 0.0, 0.0, 0.0, 0.0, 0.0, 0.0, 0.0, 0.0, 0.0, 0.0, 0.0, 0.0, 0.0, 0.0, 0.0, 0.0, 0.0, 0.0, 0.0, 0.0, 0.0, 0.0, 0.0, 0.0, 0.0, 0.0, 0.0, 0.0, 0.0, 0.0, 0.0, 0.0, 0.0, 0.0, 0.0, 0.0, 0.0, 0.0, 0.0, 0.0, 0.0, 0.0, 0.0, 0.0, 0.0, 0.0, 0.0, 0.0, 0.0, 0.0, 0.0, 0.0, 0.0, 0.0, 0.0, 0.0, 0.0, 0.0, 0.0, 0.0, 0.0, 0.0, 0.0, 0.0, 0.0, 0.0, 0.0, 0.0, 0.0, 0.0, 0.0, 0.0, 0.0, 0.0, 0.0, 0.0, 0.0, 0.0, 0.0, 0.0, 0.0, 0.0, 0.0, 0.0, 0.0, 0.0, 0.0, 0.0, 0.0, 0.0, 0.0, 0.0, 0.0, 0.0, 0.0, 0.0, 0.0, 0.0, 0.0, 0.0, 0.0, 0.0, 0.0, 0.0, 0.0, 0.0, 0.0, 0.0, 0.0, 0.0, 0.0, 0.0, 0.0, 0.0, 0.0, 0.0, 0.0, 0.0, 0.0, 0.0, 0.0, 0.0, 0.0, 0.0, 0.0, 0.0, 0.0, 0.0, 0.0, 0.0, 0.0, 0.0, 0.0, 0.0, 0.0, 0.0, 0.0, 0.0, 0.0, 0.0, 0.0, 0.0, 0.0, 0.0, 0.0, 0.0, 0.0, 0.0, 0.0, 0.0, 0.0, 0.0, 0.0, 0.0, 0.0, 0.0, 0.0, 0.0, 0.0, 0.0, 0.0, 0.0, 0.0, 0.0, 0.0, 0.0, 0.0, 0.0, 0.0, 0.0, 0.0, 0.0, 0.0, 0.0, 0.0, 0.0, 0.0, 0.0, 0.0, 0.0, 0.0, 0.0, 0.0, 0.0, 0.0, 0.0, 0.0, 0.0, 0.0, 0.0, 0.0, 0.0, 0.0, 0.0, 0.0, 0.0, 0.0, 0.0, 0.0, 0.0, 0.0, 0.0, 0.0, 0.0, 0.0, 0.0, 0.0, 0.0, 0.0, 0.0, 0.0, 0.0, 0.0, 0.0, 0.0, 0.0, 0.0, 0.0, 0.0, 0.0, 0.0, 0.0, 0.0, 0.0, 0.0, 0.0, 0.0, 0.0, 0.0, 0.0, 0.0, 0.0, 0.0, 0.0, 0.0, 0.0, 0.0, 0.0, 0.0, 0.0, 0.0, 0.0, 0.0, 0.0, 0.0, 0.0, 0.0, 0.0, 0.0, 0.0, 0.0, 0.0, 0.0, 0.0, 0.0, 0.0, 0.0, 0.0, 0.0, 0.0, 0.0, 0.0, 0.0, 0.0, 0.0, 0.0, 0.0, 0.0, 0.0, 0.0, 0.0, 0.0, 0.0, 0.0, 0.0, 0.0, 0.0, 0.0, 0.0, 0.0, 0.0, 0.0, 0.0, 0.0, 0.0, 0.0, 0.0, 0.0, 0.0, 0.0, 0.0, 0.0, 0.0, 0.0, 0.0, 0.0, 0.0, 0.0, 0.0, 0.0, 0.0, 0.0, 0.0, 0.0, 0.0, 0.0, 0.0, 0.0, 0.0, 0.0, 0.0, 0.0, 0.0, 0.0, 0.0, 0.0, 0.0, 0.0, 0.0, 0.0, 0.0, 0.0, 0.0, 0.0, 0.0, 0.0, 0.0, 0.0, 0.0, 0.0, 0.0, 0.0, 0.0, 0.0, 0.0, 0.0, 0.0, 0.0, 0.0, 0.0, 0.0, 0.0, 0.0, 0.0, 0.0, 0.0, 0.0, 0.0, 0.0, 0.0, 0.0, 0.0, 0.0, 0.0, 0.0, 0.0, 0.0, 0.0, 0.0, 0.0, 0.0, 0.0, 0.0, 0.0, 0.0, 0.0, 0.0, 0.0, 0.0, 0.0, 0.0, 0.0, 0.0, 0.0, 0.0, 0.0, 0.0, 0.0, 0.0, 0.0, 0.0, 0.0, 0.0, 0.0, 0.0, 0.0, 0.0, 0.0, 0.0, 0.0, 0.0, 0.0, 0.0, 0.0, 0.0, 0.0, 0.0, 0.0, 0.0, 0.0, 0.0, 0.0, 0.0, 0.0, 0.0, 0.0, 0.0, 0.0, 0.0, 0.0, 0.0, 0.0, 0.0, 0.0, 0.0, 0.0, 0.0, 0.0, 0.0, 0.0, 0.0, 0.0, 0.0, 0.0, 0.0, 0.0, 0.0, 0.0, 0.0, 0.0, 0.0, 0.0, 0.0, 0.0, 0.0, 0.0, 0.0, 0.0, 0.0, 0.0, 0.0, 0.0, 0.0, 0.0, 0.0, 0.0, 0.0, 0.0, 0.0, 0.0, 0.0, 0.0, 0.0, 0.0, 0.0, 0.0, 0.0, 0.0, 0.0, 0.0, 0.0, 0.0, 0.0, 0.0, 0.0, 0.0, 0.0, 0.0, 0.0, 0.0, 0.0, 0.0, 0.0, 0.0, 0.0, 0.0, 0.0, 0.0, 0.0, 0.0, 0.0, 0.0, 0.0, 0.0, 0.0, 0.0, 0.0, 0.0, 0.0, 0.0, 0.0, 0.0, 0.0, 0.0, 0.0, 0.0, 0.0, 0.0, 0.0, 0.0, 0.0, 0.0, 0.0, 0.0, 0.0, 0.0, 0.0, 0.0, 0.0, 0.0, 0.0, 0.0, 0.0, 0.0, 0.0, 0.0, 0.0, 0.0, 0.0, 0.0, 0.0, 0.0, 0.0, 0.0, 0.0, 0.0, 0.0, 0.0, 0.0, 0.0, 0.0, 0.0, 0.0, 0.0, 0.0, 0.0, 0.0, 0.0, 0.0, 0.0, 0.0, 0.0, 0.0, 0.0, 0.0, 0.0, 0.0, 0.0, 0.0, 0.0, 0.0, 0.0, 0.0, 0.0, 0.0, 0.0, 0.0, 0.0, 0.0, 0.0, 0.0, 0.0, 0.0, 0.0, 0.0, 0.0, 0.0, 0.0, 0.0, 0.0, 0.0, 0.0, 0.0, 0.0, 0.0, 0.0, 0.0, 0.0, 0.0, 0.0, 0.0, 0.0, 0.0, 0.0, 0.0, 0.0, 0.0, 0.0, 0.0, 0.0, 0.0, 0.0, 0.0, 0.0, 0.0, 0.0, 0.0, 0.0, 0.0, 0.0, 0.0, 0.0, 0.0, 0.0, 0.0, 0.0, 0.0, 0.0, 0.0, 0.0, 0.0, 0.0, 0.0, 0.0, 0.0, 0.0, 0.0, 0.0, 0.0, 0.0, 0.0, 0.0, 0.0, 0.0, 0.0, 0.0, 0.0, 0.0, 0.0, 0.0, 0.0, 0.0, 0.0, 0.0, 0.0, 0.0, 0.0, 0.0, 0.0, 0.0, 0.0, 0.0, 0.0, 0.0, 0.0, 0.0, 0.0, 0.0, 0.0, 0.0, 0.0, 0.0, 0.0, 0.0, 0.0, 0.0, 0.0, 0.0, 0.0, 0.0, 0.0, 0.0, 0.0, 0.0, 0.0, 0.0, 0.0, 0.0, 0.0, 0.0, 0.0, 0.0, 0.0, 0.0, 0.0, 0.0, 0.0, 0.0, 0.0, 0.0, 0.0, 0.0, 0.0, 0.0, 0.0, 0.0, 0.0, 0.0, 0.0, 0.0, 0.0, 0.0, 0.0, 0.0, 0.0, 0.0, 0.0, 0.0, 0.0, 0.0, 0.0, 0.0, 0.0, 0.0, 0.0, 0.0, 0.0, 0.0, 0.0, 0.0, 0.0, 0.0, 0.0, 0.0, 0.0, 0.0, 0.0, 0.0, 0.0, 0.0, 0.0, 0.0, 0.0, 0.0, 0.0, 0.0, 0.0, 0.0, 0.0, 0.0, 0.0, 0.0, 0.0, 0.0, 0.0, 0.0, 0.0, 0.0, 0.0, 0.0, 0.0, 0.0, 0.0, 0.0, 0.0, 0.0, 0.0, 0.0, 0.0, 0.0, 0.0, 0.0, 0.0, 0.0, 0.0, 0.0, 0.0, 0.0, 0.0, 0.0, 0.0, 0.0, 0.0, 0.0, 0.0, 0.0, 0.0, 0.0, 0.0, 0.0, 0.0, 0.0, 0.0, 0.0, 0.0, 0.0, 0.0, 0.0, 0.0, 0.0, 0.0, 0.0, 0.0, 0.0, 0.0, 0.0, 0.0, 0.0, 0.0, 0.0, 0.0, 0.0, 0.0, 0.0, 0.0, 0.0, 0.0, 0.0, 0.0, 0.0, 0.0, 0.0, 0.0, 0.0, 0.0, 0.0, 0.0, 0.0, 0.0, 0.0, 0.0, 0.0, 0.0, 0.0, 0.0, 0.0, 0.0, 0.0, 0.0, 0.0, 0.0, 0.0, 0.0, 0.0, 0.0, 0.0, 0.0, 0.0, 0.0, 0.0, 0.0, 0.0, 0.0, 0.0, 0.0, 0.0, 0.0, 0.0, 0.0, 0.0, 0.0, 0.0, 0.0, 0.0, 0.0, 0.0, 0.0, 0.0, 0.0, 0.0, 0.0, 0.0, 0.0, 0.0, 0.0, 0.0, 0.0, 0.0, 0.0, 0.0, 0.0, 0.0, 0.0, 0.0, 0.0, 0.0, 0.0, 0.0, 0.0, 0.0, 0.0, 0.0, 0.0, 0.0, 0.0, 0.0, 0.0, 0.0, 0.0, 0.0, 0.0, 0.0, 0.0, 0.0, 0.0, 0.0, 0.0, 0.0, 0.0, 0.0, 0.0, 0.0, 0.0, 0.0, 0.0, 0.0, 0.0, 0.0, 0.0, 0.0, 0.0, 0.0, 0.0, 0.0, 0.0, 0.0, 0.0, 0.0, 0.0, 0.0, 0.0, 0.0, 0.0, 0.0, 0.0, 0.0, 0.0, 0.0, 0.0, 0.0, 0.0, 0.0, 0.0, 0.0, 0.0, 0.0, 0.0, 0.0, 0.0, 0.0, 0.0, 0.0, 0.0, 0.0, 0.0, 0.0, 0.0, 0.0, 0.0, 0.0, 0.0, 0.0, 0.0, 0.0, 0.0, 0.0, 0.0, 0.0, 0.0, 0.0, 0.0, 0.0, 0.0, 0.0, 0.0, 0.0, 0.0, 0.0, 0.0, 0.0, 0.0, 0.0, 0.0, 0.0, 0.0, 0.0, 0.0, 0.0, 0.0, 0.0, 0.0, 0.0, 0.0, 0.0, 0.0, 0.0, 0.0, 0.0, 0.0, 0.0, 0.0, 0.0, 0.0, 0.0, 0.0, 0.0, 0.0, 0.0, 0.0, 0.0, 0.0, 0.0, 0.0, 0.0, 0.0, 0.0, 0.0, 0.0, 0.0, 0.0, 0.0, 0.0, 0.0, 0.0, 0.0, 0.0, 0.0, 0.0, 0.0, 0.0, 0.0, 0.0, 0.0, 0.0, 0.0, 0.0, 0.0, 0.0, 0.0, 0.0, 0.0, 0.0, 0.0, 0.0, 0.0, 0.0, 0.0, 0.0, 0.0, 0.0, 0.0, 0.0, 0.0, 0.0, 0.0, 0.0, 0.0, 0.0, 0.0, 0.0, 0.0, 0.0, 0.0, 0.0, 0.0, 0.0, 0.0, 0.0, 0.0, 0.0, 0.0, 0.0, 0.0, 0.0, 0.0, 0.0, 0.0, 0.0, 0.0, 0.0, 0.0, 0.0, 0.0, 0.0, 0.0, 0.0, 0.0, 0.0, 0.0, 0.0, 0.0, 0.0, 0.0, 0.0, 0.0, 0.0, 0.0, 0.0, 0.0, 0.0, 0.0, 0.0, 0.0, 0.0, 0.0, 0.0, 0.0, 0.0, 0.0, 0.0, 0.0, 0.0, 0.0, 0.0, 0.0, 0.0, 0.0, 0.0, 0.0, 0.0, 0.0, 0.0, 0.0, 0.0, 0.0, 0.0, 0.0, 0.0, 0.0, 0.0, 0.0, 0.0, 0.0, 0.0, 0.0, 0.0, 0.0, 0.0, 0.0, 0.0, 0.0, 0.0, 0.0, 0.0, 0.0, 0.0, 0.0, 0.0, 0.0, 0.0, 0.0, 0.0, 0.0, 0.0, 0.0, 0.0, 0.0, 0.0, 0.0, 0.0, 0.0, 0.0, 0.0, 0.0, 0.0, 0.0, 0.0, 0.0, 0.0, 0.0, 0.0, 0.0, 0.0, 0.0, 0.0, 0.0, 0.0, 0.0, 0.0, 0.0, 0.0, 0.0, 0.0, 0.0, 0.0, 0.0, 0.0, 0.0, 0.0, 0.0, 0.0, 0.0, 0.0, 0.0, 0.0, 0.0, 0.0, 0.0, 0.0, 0.0, 0.0, 0.0, 0.0, 0.0, 0.0, 0.0, 0.0, 0.0, 0.0, 0.0, 0.0, 0.0, 0.0, 0.0, 0.0, 0.0, 0.0, 0.0, 0.0, 0.0, 0.0, 0.0, 0.0, 0.0, 0.0, 0.0, 0.0, 0.0, 0.0, 0.0, 0.0, 0.0, 0.0, 0.0, 0.0, 0.0, 0.0, 0.0, 0.0, 0.0, 0.0, 0.0, 0.0, 0.0, 0.0, 0.0, 0.0, 0.0, 0.0, 0.0, 0.0, 0.0, 0.0, 0.0, 0.0, 0.0, 0.0, 0.0, 0.0, 0.0, 0.0, 0.0, 0.0, 0.0, 0.0, 0.0, 0.0, 0.0, 0.0, 0.0, 0.0, 0.0, 0.0, 0.0, 0.0, 0.0, 0.0, 0.0, 0.0, 0.0, 0.0, 0.0, 0.0, 0.0, 0.0, 0.0, 0.0, 0.0, 0.0, 0.0, 0.0, 0.0, 0.0, 0.0, 0.0, 0.0, 0.0, 0.0, 0.0, 0.0, 0.0, 0.0, 0.0, 0.0, 0.0, 0.0, 0.0, 0.0, 0.0, 0.0, 0.0, 0.0, 0.0, 0.0, 0.0, 0.0, 0.0, 0.0, 0.0, 0.0, 0.0, 0.0, 0.0, 0.0, 0.0, 0.0, 0.0, 0.0, 0.0, 0.0, 0.0, 0.0, 0.0, 0.0, 0.0, 0.0, 0.0, 0.0, 0.0, 0.0, 0.0, 0.0, 0.0, 0.0, 0.0, 0.0, 0.0, 0.0, 0.0, 0.0, 0.0, 0.0, 0.0, 0.0, 0.0, 0.0, 0.0, 0.0, 0.0, 0.0, 0.0, 0.0, 0.0, 0.0, 0.0, 0.0, 0.0, 0.0, 0.0, 0.0, 0.0, 0.0, 0.0, 0.0, 0.0, 0.0, 0.0, 0.0, 0.0, 0.0, 0.0, 0.0, 0.0, 0.0, 0.0, 0.0, 0.0, 0.0, 0.0, 0.0, 0.0, 0.0, 0.0, 0.0, 0.0, 0.0, 0.0, 0.0, 0.0, 0.0, 0.0, 0.0, 0.0, 0.0, 0.0, 0.0, 0.0, 0.0, 0.0, 0.0, 0.0, 0.0, 0.0, 0.0, 0.0, 0.0, 0.0, 0.0, 0.0, 0.0, 0.0, 0.0, 0.0, 0.0, 0.0, 0.0, 0.0, 0.0, 0.0, 0.0, 0.0, 0.0, 0.0, 0.0, 0.0, 0.0, 0.0, 0.0, 0.0, 0.0, 0.0, 0.0, 0.0, 0.0, 0.0, 0.0, 0.0, 0.0, 0.0, 0.0, 0.0, 0.0, 0.0, 0.0, 0.0, 0.0, 0.0, 0.0, 0.0, 0.0, 0.0, 0.0, 0.0, 0.0, 0.0, 0.0, 0.0, 0.0, 0.0, 0.0, 0.0, 0.0, 0.0, 0.0, 0.0, 0.0, 0.0, 0.0, 0.0, 0.0, 0.0, 0.0, 0.0, 0.0, 0.0, 0.0, 0.0, 0.0, 0.0, 0.0, 0.0, 0.0, 0.0, 0.0, 0.0, 0.0, 0.0, 0.0, 0.0, 0.0, 0.0, 0.0, 0.0, 0.0, 0.0, 0.0, 0.0, 0.0, 0.0, 0.0, 0.0, 0.0, 0.0, 0.0, 0.0, 0.0, 0.0, 0.0, 0.0, 0.0, 0.0, 0.0, 0.0, 0.0, 0.0, 0.0, 0.0, 0.0, 0.0, 0.0, 0.0, 0.0, 0.0, 0.0, 0.0, 0.0, 0.0, 0.0, 0.0, 0.0, 0.0, 0.0, 0.0, 0.0, 0.0, 0.0, 0.0, 0.0, 0.0, 0.0, 0.0, 0.0, 0.0, 0.0, 0.0, 0.0, 0.0, 0.0, 0.0, 0.0, 0.0, 0.0, 0.0, 0.0, 0.0, 0.0, 0.0, 0.0, 0.0, 0.0, 0.0, 0.0, 0.0, 0.0, 0.0, 0.0, 0.0, 0.0, 0.0, 0.0, 0.0, 0.0, 0.0, 0.0, 0.0, 0.0, 0.0, 0.0, 0.0, 0.0, 0.0, 0.0, 0.0, 0.0, 0.0, 0.0, 0.0, 0.0, 0.0, 0.0, 0.0, 0.0, 0.0, 0.0, 0.0, 0.0, 0.0, 0.0, 0.0, 0.0, 0.0, 0.0, 0.0, 0.0, 0.0, 0.0, 0.0, 0.0, 0.0, 0.0, 0.0, 0.0, 0.0, 0.0, 0.0, 0.0, 0.0, 0.0, 0.0, 0.0, 0.0, 0.0, 0.0, 0.0, 0.0, 0.0, 0.0, 0.0, 0.0, 0.0, 0.0, 0.0, 0.0, 0.0, 0.0, 0.0, 0.0, 0.0, 0.0, 0.0, 0.0, 0.0, 0.0, 0.0, 0.0, 0.0, 0.0, 0.0, 0.0, 0.0, 0.0, 0.0, 0.0, 0.0, 0.0, 0.0, 0.0, 0.0, 0.0, 0.0, 0.0, 0.0, 0.0, 0.0, 0.0, 0.0, 0.0, 0.0, 0.0, 0.0, 0.0, 0.0, 0.0, 0.0, 0.0, 0.0, 0.0, 0.0, 0.0, 0.0, 0.0, 0.0, 0.0, 0.0, 0.0, 0.0, 0.0, 0.0, 0.0, 0.0, 0.0, 0.0, 0.0, 0.0, 0.0, 0.0, 0.0, 0.0, 0.0, 0.0, 0.0, 0.0, 0.0, 0.0, 0.0, 0.0, 0.0, 0.0, 0.0, 0.0, 0.0, 0.0, 0.0, 0.0, 0.0, 0.0, 0.0, 0.0, 0.0, 0.0, 0.0, 0.0, 0.0, 0.0, 0.0, 0.0, 0.0, 0.0, 0.0, 0.0, 0.0, 0.0, 0.0, 0.0, 0.0, 0.0, 0.0, 0.0, 0.0, 0.0, 0.0, 0.0, 0.0, 0.0, 0.0, 0.0, 0.0, 0.0, 0.0, 0.0, 0.0, 0.0, 0.0, 0.0, 0.0, 0.0, 0.0, 0.0, 0.0, 0.0, 0.0, 0.0, 0.0, 0.0, 0.0, 0.0, 0.0, 0.0, 0.0, 0.0, 0.0, 0.0, 0.0, 0.0, 0.0, 0.0, 0.0, 0.0, 0.0, 0.0, 0.0, 0.0, 0.0, 0.0, 0.0, 0.0, 0.0, 0.0, 0.0, 0.0, 0.0, 0.0, 0.0, 0.0, 0.0, 0.0, 0.0, 0.0, 0.0, 0.0, 0.0, 0.0, 0.0, 0.0, 0.0, 0.0, 0.0, 0.0, 0.0, 0.0, 0.0, 0.0, 0.0, 0.0, 0.0, 0.0, 0.0, 0.0, 0.0, 0.0, 0.0, 0.0, 0.0, 0.0, 0.0, 0.0, 0.0, 0.0, 0.0, 0.0, 0.0, 0.0, 0.0, 0.0, 0.0, 0.0, 0.0, 0.0, 0.0, 0.0, 0.0, 0.0, 0.0, 0.0, 0.0, 0.0, 0.0, 0.0, 0.0, 0.0, 0.0, 0.0, 0.0, 0.0, 0.0, 0.0, 0.0, 0.0, 0.0, 0.0, 0.0, 0.0, 0.0, 0.0, 0.0, 0.0, 0.0, 0.0, 0.0, 0.0, 0.0, 0.0, 0.0, 0.0, 0.0, 0.0, 0.0, 0.0, 0.0, 0.0, 0.0, 0.0, 0.0, 0.0, 0.0, 0.0, 0.0, 0.0, 0.0, 0.0, 0.0, 0.0, 0.0, 0.0, 0.0, 0.0, 0.0, 0.0, 0.0, 0.0, 0.0, 0.0, 0.0, 0.0, 0.0, 0.0, 0.0, 0.0, 0.0, 0.0, 0.0, 0.0, 0.0, 0.0, 0.0, 0.0, 0.0, 0.0, 0.0, 0.0, 0.0, 0.0, 0.0, 0.0, 0.0, 0.0, 0.0, 0.0, 0.0, 0.0, 0.0, 0.0, 0.0, 0.0, 0.0, 0.0, 0.0, 0.0, 0.0, 0.0, 0.0, 0.0, 0.0, 0.0, 0.0, 0.0, 0.0, 0.0, 0.0, 0.0, 0.0, 0.0, 0.0, 0.0, 0.0, 0.0, 0.0, 0.0, 0.0, 0.0, 0.0, 0.0, 0.0, 0.0, 0.0, 0.0, 0.0, 0.0, 0.0, 0.0, 0.0, 0.0, 0.0, 0.0, 0.0, 0.0, 0.0, 0.0, 0.0, 0.0, 0.0, 0.0, 0.0, 0.0, 0.0, 0.0, 0.0, 0.0, 0.0, 0.0, 0.0, 0.0, 0.0, 0.0, 0.0, 0.0, 0.0, 0.0, 0.0, 0.0, 0.0, 0.0, 0.0, 0.0, 0.0, 0.0, 0.0, 0.0, 0.0, 0.0, 0.0, 0.0, 0.0, 0.0, 0.0, 0.0, 0.0, 0.0, 0.0, 0.0, 0.0, 0.0, 0.0, 0.0, 0.0, 0.0, 0.0, 0.0, 0.0, 0.0, 0.0, 0.0, 0.0, 0.0, 0.0, 0.0, 0.0, 0.0, 0.0, 0.0, 0.0, 0.0, 0.0, 0.0, 0.0, 0.0, 0.0, 0.0, 0.0, 0.0, 0.0, 0.0, 0.0, 0.0, 0.0, 0.0, 0.0, 0.0, 0.0, 0.0, 0.0, 0.0, 0.0, 0.0, 0.0, 0.0, 0.0, 0.0, 0.0, 0.0, 0.0, 0.0, 0.0, 0.0, 0.0, 0.0, 0.0, 0.0, 0.0, 0.0, 0.0, 0.0, 0.0, 0.0, 0.0, 0.0, 0.0, 0.0, 0.0, 0.0, 0.0, 0.0, 0.0, 0.0, 0.0, 0.0, 0.0, 0.0, 0.0, 0.0, 0.0, 0.0, 0.0, 0.0, 0.0, 0.0, 0.0, 0.0, 0.0, 0.0, 0.0, 0.0, 0.0, 0.0, 0.0, 0.0, 0.0, 0.0, 0.0, 0.0, 0.0, 0.0, 0.0, 0.0, 0.0, 0.0, 0.0, 0.0, 0.0, 0.0, 0.0, 0.0, 0.0, 0.0, 0.0, 0.0, 0.0, 0.0, 0.0, 0.0, 0.0, 0.0, 0.0, 0.0, 0.0, 0.0, 0.0, 0.0, 0.0, 0.0, 0.0, 0.0, 0.0, 0.0, 0.0, 0.0, 0.0, 0.0, 0.0, 0.0, 0.0, 0.0, 0.0, 0.0, 0.0, 0.0, 0.0, 0.0, 0.0, 0.0, 0.0, 0.0, 0.0, 0.0, 0.0, 0.0, 0.0, 0.0, 0.0, 0.0, 0.0, 0.0, 0.0, 0.0, 0.0, 0.0, 0.0, 0.0, 0.0, 0.0, 0.0, 0.0, 0.0, 0.0, 0.0, 0.0, 0.0, 0.0, 0.0, 0.0, 0.0, 0.0, 0.0, 0.0, 0.0, 0.0, 0.0, 0.0, 0.0, 0.0, 0.0, 0.0, 0.0, 0.0, 0.0, 0.0, 0.0, 0.0, 0.0, 0.0, 0.0, 0.0, 0.0, 0.0, 0.0, 0.0, 0.0, 0.0, 0.0, 0.0, 0.0, 0.0, 0.0, 0.0, 0.0, 0.0, 0.0, 0.0, 0.0, 0.0, 0.0, 0.0, 0.0, 0.0, 0.0, 0.0, 0.0, 0.0, 0.0, 0.0, 0.0, 0.0, 0.0, 0.0, 0.0, 0.0, 0.0, 0.0, 0.0, 0.0, 0.0, 0.0, 0.0, 0.0, 0.0, 0.0, 0.0, 0.0, 0.0, 0.0, 0.0, 0.0, 0.0, 0.0, 0.0, 0.0, 0.0, 0.0, 0.0, 0.0, 0.0, 0.0, 0.0, 0.0, 0.0, 0.0, 0.0, 0.0, 0.0, 0.0, 0.0, 0.0, 0.0, 0.0, 0.0, 0.0, 0.0, 0.0, 0.0, 0.0, 0.0, 0.0, 0.0, 0.0, 0.0, 0.0, 0.0, 0.0, 0.0, 0.0, 0.0, 0.0, 0.0, 0.0, 0.0, 0.0, 0.0, 0.0, 0.0, 0.0, 0.0, 0.0, 0.0, 0.0, 0.0, 0.0, 0.0, 0.0, 0.0, 0.0, 0.0, 0.0, 0.0, 0.0, 0.0, 0.0, 0.0, 0.0, 0.0, 0.0, 0.0, 0.0, 0.0, 0.0, 0.0, 0.0, 0.0, 0.0, 0.0, 0.0, 0.0, 0.0, 0.0, 0.0, 0.0, 0.0, 0.0, 0.0, 0.0, 0.0, 0.0, 0.0, 0.0, 0.0, 0.0, 0.0, 0.0, 0.0, 0.0, 0.0, 0.0, 0.0, 0.0, 0.0, 0.0, 0.0, 0.0, 0.0, 0.0, 0.0, 0.0, 0.0, 0.0, 0.0, 0.0, 0.0, 0.0, 0.0, 0.0, 0.0, 0.0, 0.0, 0.0, 0.0, 0.0, 0.0, 0.0, 0.0, 0.0, 0.0, 0.0, 0.0, 0.0, 0.0, 0.0, 0.0, 0.0, 0.0, 0.0, 0.0, 0.0, 0.0, 0.0, 0.0, 0.0, 0.0, 0.0, 0.0, 0.0, 0.0, 0.0, 0.0, 0.0, 0.0, 0.0, 0.0, 0.0, 0.0, 0.0, 0.0, 0.0, 0.0, 0.0, 0.0, 0.0, 0.0, 0.0, 0.0, 0.0, 0.0, 0.0, 0.0, 0.0, 0.0, 0.0, 0.0, 0.0, 0.0, 0.0, 0.0, 0.0, 0.0, 0.0, 0.0, 0.0, 0.0, 0.0, 0.0, 0.0, 0.0, 0.0, 0.0, 0.0, 0.0, 0.0, 0.0, 0.0, 0.0, 0.0, 0.0, 0.0, 0.0, 0.0, 0.0, 0.0, 0.0, 0.0, 0.0, 0.0, 0.0, 0.0, 0.0, 0.0, 0.0, 0.0, 0.0, 0.0, 0.0, 0.0, 0.0, 0.0, 0.0, 0.0, 0.0, 0.0, 0.0, 0.0, 0.0, 0.0, 0.0, 0.0, 0.0, 0.0, 0.0, 0.0, 0.0, 0.0, 0.0, 0.0, 0.0, 0.0, 0.0, 0.0, 0.0, 0.0, 0.0, 0.0, 0.0, 0.0, 0.0, 0.0, 0.0, 0.0, 0.0, 0.0, 0.0, 0.0, 0.0, 0.0, 0.0, 0.0, 0.0, 0.0, 0.0, 0.0, 0.0, 0.0, 0.0, 0.0, 0.0, 0.0, 0.0, 0.0, 0.0, 0.0, 0.0, 0.0, 0.0, 0.0, 0.0, 0.0, 0.0, 0.0, 0.0, 0.0, 0.0, 0.0, 0.0, 0.0, 0.0, 0.0, 0.0, 0.0, 0.0, 0.0, 0.0, 0.0, 0.0, 0.0, 0.0, 0.0, 0.0, 0.0, 0.0, 0.0, 0.0, 0.0, 0.0, 0.0, 0.0, 0.0, 0.0, 0.0, 0.0, 0.0, 0.0, 0.0, 0.0, 0.0, 0.0, 0.0, 0.0, 0.0, 0.0, 0.0, 0.0, 0.0, 0.0, 0.0, 0.0, 0.0, 0.0, 0.0, 0.0, 0.0, 0.0, 0.0, 0.0, 0.0, 0.0, 0.0, 0.0, 0.0, 0.0, 0.0, 0.0, 0.0, 0.0, 0.0, 0.0, 0.0, 0.0, 0.0, 0.0, 0.0, 0.0, 0.0, 0.0, 0.0, 0.0, 0.0, 0.0, 0.0, 0.0, 0.0, 0.0, 0.0, 0.0, 0.0, 0.0, 0.0, 0.0, 0.0, 0.0, 0.0, 0.0, 0.0, 0.0, 0.0, 0.0, 0.0, 0.0, 0.0, 0.0, 0.0, 0.0, 0.0, 0.0, 0.0, 0.0, 0.0, 0.0, 0.0, 0.0, 0.0, 0.0, 0.0, 0.0, 0.0, 0.0, 0.0, 0.0, 0.0, 0.0, 0.0, 0.0, 0.0, 0.0, 0.0, 0.0, 0.0, 0.0, 0.0, 0.0, 0.0, 0.0, 0.0, 0.0, 0.0, 0.0, 0.0, 0.0, 0.0, 0.0, 0.0, 0.0, 0.0, 0.0, 0.0, 0.0, 0.0, 0.0, 0.0, 0.0, 0.0, 0.0, 0.0, 0.0, 0.0, 0.0, 0.0, 0.0, 0.0, 0.0, 0.0, 0.0, 0.0, 0.0, 0.0, 0.0, 0.0, 0.0, 0.0, 0.0, 0.0, 0.0, 0.0, 0.0, 0.0, 0.0, 0.0, 0.0, 0.0, 0.0, 0.0, 0.0, 0.0, 0.0, 0.0, 0.0, 0.0, 0.0, 0.0, 0.0, 0.0, 0.0, 0.0, 0.0, 0.0, 0.0, 0.0, 0.0, 0.0, 0.0, 0.0, 0.0, 0.0, 0.0, 0.0, 0.0, 0.0, 0.0, 0.0, 0.0, 0.0, 0.0, 0.0, 0.0, 0.0, 0.0, 0.0, 0.0, 0.0, 0.0, 0.0, 0.0, 0.0, 0.0, 0.0, 0.0, 0.0, 0.0, 0.0, 0.0, 0.0, 0.0, 0.0, 0.0, 0.0, 0.0, 0.0, 0.0, 0.0, 0.0, 0.0, 0.0, 0.0, 0.0, 0.0, 0.0, 0.0, 0.0, 0.0, 0.0, 0.0, 0.0, 0.0, 0.0, 0.0, 0.0, 0.0, 0.0, 0.0, 0.0, 0.0, 0.0, 0.0, 0.0, 0.0, 0.0, 0.0, 0.0, 0.0, 0.0, 0.0, 0.0, 0.0, 0.0, 0.0, 0.0, 0.0, 0.0, 0.0, 0.0, 0.0, 0.0, 0.0, 0.0, 0.0, 0.0, 0.0, 0.0, 0.0, 0.0, 0.0, 0.0, 0.0, 0.0, 0.0, 0.0, 0.0, 0.0, 0.0, 0.0, 0.0, 0.0, 0.0, 0.0, 0.0, 0.0, 0.0, 0.0, 0.0, 0.0, 0.0, 0.0, 0.0, 0.0, 0.0, 0.0, 0.0, 0.0, 0.0, 0.0, 0.0, 0.0, 0.0, 0.0, 0.0, 0.0, 0.0, 0.0, 0.0, 0.0, 0.0, 0.0, 0.0, 0.0, 0.0, 0.0, 0.0, 0.0, 0.0, 0.0, 0.0, 0.0, 0.0, 0.0, 0.0, 0.0, 0.0, 0.0, 0.0, 0.0, 0.0, 0.0, 0.0, 0.0, 0.0, 0.0, 0.0, 0.0, 0.0, 0.0, 0.0, 0.0, 0.0, 0.0, 0.0, 0.0, 0.0, 0.0, 0.0, 0.0, 0.0, 0.0, 0.0, 0.0, 0.0, 0.0, 0.0, 0.0, 0.0, 0.0, 0.0, 0.0, 0.0, 0.0, 0.0, 0.0, 0.0, 0.0, 0.0, 0.0, 0.0, 0.0, 0.0, 0.0, 0.0, 0.0, 0.0, 0.0, 0.0, 0.0, 0.0, 0.0, 0.0, 0.0, 0.0, 0.0, 0.0, 0.0, 0.0, 0.0, 0.0, 0.0, 0.0, 0.0, 0.0, 0.0, 0.0, 0.0, 0.0, 0.0, 0.0, 0.0, 0.0, 0.0, 0.0, 0.0, 0.0, 0.0, 0.0, 0.0, 0.0, 0.0, 0.0, 0.0, 0.0, 0.0, 0.0, 0.0, 0.0, 0.0, 0.0, 0.0, 0.0, 0.0, 0.0, 0.0, 0.0, 0.0, 0.0, 0.0, 0.0, 0.0, 0.0, 0.0, 0.0, 0.0, 0.0, 0.0, 0.0, 0.0, 0.0, 0.0, 0.0, 0.0, 0.0, 0.0, 0.0, 0.0, 0.0, 0.0, 0.0, 0.0, 0.0, 0.0, 0.0, 0.0, 0.0, 0.0, 0.0, 0.0, 0.0, 0.0, 0.0, 0.0, 0.0, 0.0, 0.0, 0.0, 0.0, 0.0, 0.0, 0.0, 0.0, 0.0, 0.0, 0.0, 0.0, 0.0, 0.0, 0.0, 0.0, 0.0, 0.0, 0.0, 0.0, 0.0, 0.0, 0.0, 0.0, 0.0, 0.0, 0.0, 0.0, 0.0, 0.0, 0.0, 0.0, 0.0, 0.0, 0.0, 0.0, 0.0, 0.0, 0.0, 0.0, 0.0, 0.0, 0.0, 0.0, 0.0, 0.0, 0.0, 0.0, 0.0, 0.0, 0.0, 0.0, 0.0, 0.0, 0.0, 0.0, 0.0, 0.0, 0.0, 0.0, 0.0, 0.0, 0.0, 0.0, 0.0, 0.0, 0.0, 0.0, 0.0, 0.0, 0.0, 0.0, 0.0, 0.0, 0.0, 0.0, 0.0, 0.0, 0.0, 0.0, 0.0, 0.0, 0.0, 0.0, 0.0, 0.0, 0.0, 0.0, 0.0, 0.0, 0.0, 0.0, 0.0, 0.0, 0.0, 0.0, 0.0, 0.0, 0.0, 0.0, 0.0, 0.0, 0.0, 0.0, 0.0, 0.0, 0.0, 0.0, 0.0, 0.0, 0.0, 0.0, 0.0, 0.0, 0.0, 0.0, 0.0, 0.0, 0.0, 0.0, 0.0, 0.0, 0.0, 0.0, 0.0, 0.0, 0.0, 0.0, 0.0, 0.0, 0.0, 0.0, 0.0, 0.0, 0.0, 0.0, 0.0, 0.0, 0.0, 0.0, 0.0, 0.0, 0.0, 0.0, 0.0, 0.0, 0.0, 0.0, 0.0, 0.0, 0.0, 0.0, 0.0, 0.0, 0.0, 0.0, 0.0, 0.0, 0.0, 0.0, 0.0, 0.0, 0.0, 0.0, 0.0, 0.0, 0.0, 0.0, 0.0, 0.0, 0.0, 0.0, 0.0, 0.0, 0.0, 0.0, 0.0, 0.0, 0.0, 0.0, 0.0, 0.0, 0.0, 0.0, 0.0, 0.0, 0.0, 0.0, 0.0, 0.0, 0.0, 0.0, 0.0, 0.0, 0.0, 0.0, 0.0, 0.0, 0.0, 0.0, 0.0, 0.0, 0.0, 0.0, 0.0, 0.0, 0.0, 0.0, 0.0, 0.0, 0.0, 0.0, 0.0, 0.0, 0.0, 0.0, 0.0, 0.0, 0.0, 0.0, 0.0, 0.0, 0.0, 0.0, 0.0, 0.0, 0.0, 0.0, 0.0, 0.0, 0.0, 0.0, 0.0, 0.0, 0.0, 0.0, 0.0, 0.0, 0.0, 0.0, 0.0, 0.0, 0.0, 0.0, 0.0, 0.0, 0.0, 0.0, 0.0, 0.0, 0.0, 0.0, 0.0, 0.0, 0.0, 0.0, 0.0, 0.0, 0.0, 0.0, 0.0, 0.0, 0.0, 0.0, 0.0, 0.0, 0.0, 0.0, 0.0, 0.0, 0.0, 0.0, 0.0, 0.0, 0.0, 0.0, 0.0, 0.0, 0.0, 0.0, 0.0, 0.0, 0.0, 0.0, 0.0, 0.0, 0.0, 0.0, 0.0, 0.0, 0.0, 0.0, 0.0, 0.0, 0.0, 0.0, 0.0, 0.0, 0.0, 0.0, 0.0, 0.0, 0.0, 0.0, 0.0, 0.0, 0.0, 0.0, 0.0, 0.0, 0.0, 0.0, 0.0, 0.0, 0.0, 0.0, 0.0, 0.0, 0.0, 0.0, 0.0, 0.0, 0.0, 0.0, 0.0, 0.0, 0.0, 0.0, 0.0, 0.0, 0.0, 0.0, 0.0, 0.0, 0.0, 0.0, 0.0, 0.0, 0.0, 0.0, 0.0, 0.0, 0.0, 0.0, 0.0, 0.0, 0.0, 0.0, 0.0, 0.0, 0.0, 0.0, 0.0, 0.0, 0.0, 0.0, 0.0, 0.0, 0.0, 0.0, 0.0, 0.0, 0.0, 0.0, 0.0, 0.0, 0.0, 0.0, 0.0, 0.0, 0.0, 0.0, 0.0, 0.0, 0.0, 0.0, 0.0, 0.0, 0.0, 0.0, 0.0, 0.0, 0.0, 0.0, 0.0])
me_plane.materials.append(mat_material_001)
me_plane.update()
me_plane_016 = bpy.data.meshes.new('Plane.016')
me_plane_016.from_pydata([(-2.0, -2.0, 0.0), (2.0, -2.0, 0.0), (-2.0, 2.0, 0.0), (2.0, 2.0, 0.0)], [], [(0, 1, 3, 2)])
_uv = me_plane_016.uv_layers.new(name='UVMap')
_uv.uv.foreach_set('vector', [0.0, 0.0, 1.0, 0.0, 1.0, 1.0, 0.0, 1.0])
me_plane_016.materials.append(mat_material)
me_plane_016.update()
me_plane_001 = bpy.data.meshes.new('Plane.001')
me_plane_001.from_pydata([(-0.0483, -1.262, 0.0), (0.0483, -1.262, 0.0), (-0.0483, 1.262, 0.0), (0.0483, 1.262, 0.0)], [], [(0, 1, 3, 2)])
_uv = me_plane_001.uv_layers.new(name='UVMap')
_uv.uv.foreach_set('vector', [0.0, 0.0, 1.0, 0.0, 1.0, 1.0, 0.0, 1.0])
me_plane_001.materials.append(mat_material)
me_plane_001.update()

# ---- objects
ob_plane = bpy.data.objects.new('Plane', me_plane)
ob_camera = bpy.data.objects.new('Camera', cam_camera_001)
ob_plane_009 = bpy.data.objects.new('Plane.009', me_plane_016)
ob_plane_003 = bpy.data.objects.new('Plane.003', me_plane_001)
ob_plane_004 = bpy.data.objects.new('Plane.004', me_plane_001)
ob_plane_005 = bpy.data.objects.new('Plane.005', me_plane_001)
ob_plane_006 = bpy.data.objects.new('Plane.006', me_plane_001)
ob_plane_007 = bpy.data.objects.new('Plane.007', me_plane_001)
ob_plane_008 = bpy.data.objects.new('Plane.008', me_plane_001)
ob_plane_001 = bpy.data.objects.new('Plane.001', me_plane_001)

# ---- transforms, parenting, visibility, modifiers, constraints
ob_plane.location = (0.0, 0.0, 0.0)
ob_camera.location = (0.0, 0.0, 2.442)
ob_plane_009.location = (0.0, 0.0, -0.504)
ob_plane_003.location = (0.0, 0.0, 0.1118)
ob_plane_003.rotation_euler = (0.0, -0.0, -0.7854)
ob_plane_004.location = (0.0, 0.0, 0.1118)
ob_plane_004.rotation_euler = (0.0, -0.0, -2.356)
ob_plane_005.location = (0.0, 0.0, 0.1118)
ob_plane_005.rotation_euler = (0.0, -0.0, -0.589)
ob_plane_006.location = (0.0, 0.0, 0.1118)
ob_plane_006.rotation_euler = (0.0, -0.0, -2.16)
ob_plane_007.location = (0.0, 0.0, 0.1118)
ob_plane_007.rotation_euler = (0.0, -0.0, -0.9817)
ob_plane_008.location = (0.0, 0.0, 0.1118)
ob_plane_008.rotation_euler = (0.0, -0.0, -2.553)
ob_plane_001.location = (0.0, 0.0, 0.1118)
ob_plane_001.rotation_euler = (0.0, -0.0, 1.571)

# ---- collection membership
col_collection.objects.link(ob_plane)
col_collection.objects.link(ob_camera)
col_collection.objects.link(ob_plane_009)
col_collection.objects.link(ob_plane_003)
col_collection.objects.link(ob_plane_004)
col_collection.objects.link(ob_plane_005)
col_collection.objects.link(ob_plane_006)
col_collection.objects.link(ob_plane_007)
col_collection.objects.link(ob_plane_008)
col_collection.objects.link(ob_plane_001)

# ---- scene / render settings (as saved in the file)
scene.camera = ob_camera
scene.frame_start = 1; scene.frame_end = 250; scene.frame_set(1)
scene.render.engine = 'BLENDER_EEVEE_NEXT'
scene.render.resolution_x = 1024
scene.render.resolution_y = 1024
bpy.context.view_layer.update()

# ---- added for rendering (the .blend has no usable light): sun
light_auto_sun = bpy.data.lights.new('AutoSun', 'SUN')
light_auto_sun.energy = 3.0
light_auto_sun.angle = 0.0523599
ob_auto_sun = bpy.data.objects.new('AutoSun', light_auto_sun)
scene.collection.objects.link(ob_auto_sun)
ob_auto_sun.rotation_euler = (0.872665, 0.174533, 0.523599)
bpy.context.view_layer.update()
